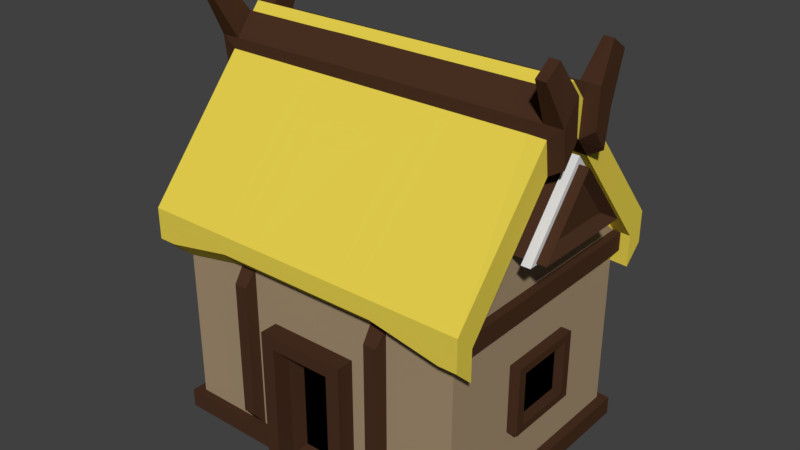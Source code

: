 # Source: House4.blend  (saved by Blender 2.79.0; exported with 4.5.12 LTS)
import bpy
from mathutils import Matrix  # noqa: F401  (used for matrix-valued properties, if any)

bpy.ops.wm.read_factory_settings(use_empty=True)
scene = bpy.context.scene
scene.name = 'Scene'

# ---- collections
col_collection_1 = bpy.data.collections.new('Collection 1'); scene.collection.children.link(col_collection_1)

# ---- materials (node trees are filled in below, after node groups)
mat_material_008 = bpy.data.materials.new('Material.008')
mat_material_008.alpha_threshold = 0.0
mat_material_008.use_transparent_shadow = False
mat_material_008.diffuse_color = (0.3757, 0.2759, 0.1692, 1.0)
mat_material_008.roughness = 0.5
mat_material_009 = bpy.data.materials.new('Material.009')
mat_material_009.alpha_threshold = 0.0
mat_material_009.use_transparent_shadow = False
mat_material_009.diffuse_color = (0.8, 0.6405, 0.07538, 1.0)
mat_material_009.roughness = 0.5
mat_material_010 = bpy.data.materials.new('Material.010')
mat_material_010.alpha_threshold = 0.0
mat_material_010.use_transparent_shadow = False
mat_material_010.diffuse_color = (0.0, 0.0, 0.0, 1.0)
mat_material_010.roughness = 0.5
mat_material_011 = bpy.data.materials.new('Material.011')
mat_material_011.alpha_threshold = 0.0
mat_material_011.use_transparent_shadow = False
mat_material_011.diffuse_color = (0.06681, 0.03012, 0.01614, 1.0)
mat_material_011.roughness = 0.5
mat_material_012 = bpy.data.materials.new('Material.012')
mat_material_012.alpha_threshold = 0.0
mat_material_012.use_transparent_shadow = False
mat_material_012.diffuse_color = (0.723, 0.723, 0.723, 1.0)
mat_material_012.roughness = 0.5

# ---- material node trees

# ---- world
world_world = bpy.data.worlds.new('World'); scene.world = world_world
world_world.color = (0.05088, 0.05088, 0.05088)
world_world.use_sun_shadow = False
world_world.sun_shadow_jitter_overblur = 0.0
world_world.cycles.sampling_method = 'MANUAL'

# ---- meshes
me_cube_003 = bpy.data.meshes.new('Cube.003')
me_cube_003.from_pydata([(-1.0, -0.6404, 0.0), (-1.0, -0.6404, 2.0), (-1.0, 0.6404, 0.0), (-1.0, 0.6404, 2.0), (1.0, -0.6404, 0.0), (1.0, -0.6404, 2.0), (1.0, 0.6404, 0.0), (1.0, 0.6404, 2.0), (3.143e-08, -0.6404, 3.417), (-3.143e-08, 0.6404, 3.417), (-1.171, -0.6404, 2.178), (-1.171, 0.6404, 2.178), (1.158, 0.6404, 2.176), (1.158, -0.6404, 2.176), (3.143e-08, -0.6404, 3.768), (-0.013, 0.6404, 3.769), (-1.0, -0.6404, 1.692), (-1.013, 0.6404, 1.693), (1.0, 0.6404, 1.692), (1.0, -0.6404, 1.692), (-1.171, -0.6404, 1.869), (-1.171, 0.6404, 1.869), (1.158, 0.6404, 1.868), (1.158, -0.6404, 1.868), (-1.013, -0.7164, 2.001), (-1.171, -0.7164, 2.178), (-0.013, -0.7164, 3.418), (-0.013, 0.7164, 3.418), (-1.013, 0.7164, 2.001), (0.987, -0.7164, 2.001), (0.987, 0.7164, 2.001), (-0.013, -0.7164, 3.769), (-0.013, 0.7164, 3.769), (-1.171, 0.7164, 2.178), (1.145, -0.7164, 2.178), (1.145, 0.7164, 2.178), (-1.013, -0.7164, 1.693), (-1.171, -0.7164, 1.869), (-1.171, 0.7164, 1.869), (-1.013, 0.7164, 1.693), (1.145, 0.7164, 1.869), (0.987, 0.7164, 1.693), (1.145, -0.7164, 1.869), (0.987, -0.7164, 1.693), (-1.0, 0.192, 1.192e-07), (-1.0, -0.192, 1.192e-07), (-1.0, -0.192, 2.0), (-1.0, 0.192, 2.0), (1.0, -0.192, 1.192e-07), (1.0, 0.192, 1.192e-07), (1.0, 0.192, 2.0), (1.0, -0.192, 2.0), (-1.171, -0.192, 2.178), (-1.171, 0.192, 2.178), (1.158, 0.192, 2.176), (1.158, -0.192, 2.176), (-0.004334, -0.192, 3.769), (-0.008667, 0.192, 3.769), (-1.004, -0.192, 1.822), (1.0, 0.192, 1.821), (1.0, -0.192, 1.821), (-1.171, -0.192, 1.999), (-1.171, 0.192, 1.999), (1.158, 0.192, 1.998), (1.158, -0.192, 1.998), (-1.0, -0.6404, 1.359), (-1.0, 0.6404, 1.359), (1.0, 0.6404, 1.359), (1.0, -0.6404, 1.359), (1.0, 0.192, 1.359), (1.0, -0.192, 1.359), (-1.0, -0.192, 1.359), (-1.0, 0.192, 1.359), (-1.0, 0.1319, 1.788e-07), (-1.0, -0.1319, 1.788e-07), (-1.0, -0.1319, 1.228), (-1.0, 0.1319, 1.228), (-0.8651, 0.1213, 0.03964), (-0.8651, -0.1213, 0.03964), (-0.8651, -0.1213, 1.169), (-0.8651, 0.1213, 1.169), (-1.151, -0.192, 1.359), (-1.151, -0.192, 1.192e-07), (-1.151, 0.192, 1.359), (-1.151, 0.192, 1.192e-07), (-1.151, -0.1319, 1.228), (-1.151, -0.1319, 1.788e-07), (-1.151, 0.1319, 1.228), (-1.151, 0.1319, 1.788e-07), (0.3333, 0.6404, 0.0), (-0.3333, 0.6404, 0.0), (-0.3333, 0.6404, 2.0), (0.3333, 0.6404, 2.0), (-0.3333, -0.6404, 0.0), (0.3333, -0.6404, 0.0), (0.3333, -0.6404, 2.0), (-0.3333, -0.6404, 2.0), (0.3333, 0.192, 1.192e-07), (-0.3333, 0.192, 1.192e-07), (0.3333, -0.192, 1.192e-07), (-0.3333, -0.192, 1.192e-07), (0.3333, -0.6404, 1.359), (-0.3333, -0.6404, 1.359), (-0.3333, 0.6404, 1.359), (0.3333, 0.6404, 1.359), (-1.0, 0.6404, 0.6794), (1.0, 0.6404, 0.6794), (1.0, -0.6404, 0.6794), (1.0, 0.192, 0.6794), (1.0, -0.192, 0.6794), (-1.0, -0.192, 0.6794), (-1.0, 0.192, 0.6794), (-1.0, -0.6404, 0.6794), (-1.0, -0.1319, 0.6141), (-1.0, 0.1319, 0.6141), (-0.8651, -0.1213, 0.6043), (-0.8651, 0.1213, 0.6043), (-1.151, -0.192, 0.6794), (-1.151, 0.192, 0.6794), (-1.151, -0.1319, 0.6141), (-1.151, 0.1319, 0.6141), (-0.3333, 0.6404, 0.6794), (0.3333, 0.6404, 0.6794), (0.3333, -0.6404, 0.6794), (-0.3333, -0.6404, 0.6794), (0.3333, -0.6848, 1.359), (-0.3333, -0.6848, 1.359), (-0.3333, 0.6847, 1.359), (0.3333, 0.6847, 1.359), (-0.3333, 0.6847, 0.6794), (0.3333, 0.6847, 0.6794), (0.3333, -0.6848, 0.6794), (-0.3333, -0.6848, 0.6794), (0.2571, -0.6848, 1.281), (-0.2571, -0.6848, 1.281), (-0.2571, 0.6847, 1.281), (0.2571, 0.6847, 1.281), (-0.2571, 0.6847, 0.7571), (0.2571, 0.6847, 0.7571), (0.2571, -0.6848, 0.7571), (-0.2571, -0.6848, 0.7571), (0.2571, -0.6434, 1.281), (-0.2571, -0.6434, 1.281), (-0.2571, 0.6433, 1.281), (0.2571, 0.6433, 1.281), (-0.2571, 0.6433, 0.7571), (0.2571, 0.6433, 0.7571), (0.2571, -0.6434, 0.7571), (-0.2571, -0.6434, 0.7571), (-1.0, -0.6404, 1.822), (-1.0, 0.6404, 1.822), (1.0, 0.6404, 1.822), (1.0, -0.6404, 1.822), (1.0, 0.192, 1.822), (1.0, -0.192, 1.822), (-1.0, -0.192, 1.822), (-1.0, 0.192, 1.822), (0.3333, -0.6404, 1.822), (-0.3333, -0.6404, 1.822), (-0.3333, 0.6404, 1.822), (0.3333, 0.6404, 1.822), (-1.0, -0.675, 1.822), (-1.0, -0.675, 2.0), (0.3333, 0.6749, 2.0), (1.0, 0.6749, 2.0), (-0.3333, -0.675, 2.0), (-1.0, 0.6749, 2.0), (-0.3333, 0.6749, 2.0), (1.0, -0.675, 2.0), (0.3333, -0.675, 2.0), (-1.0, 0.6749, 1.822), (1.0, 0.6749, 1.822), (1.0, -0.675, 1.822), (0.3333, -0.675, 1.822), (-0.3333, -0.675, 1.822), (-0.3333, 0.6749, 1.822), (0.3333, 0.6749, 1.822), (0.15, 0.6404, 2.475), (0.4501, 0.6404, 2.475), (-0.15, -0.6404, 2.475), (-0.4501, -0.6404, 2.475), (3.621e-08, -0.6404, 3.113), (-3.621e-08, 0.6404, 3.113), (-0.4501, 0.6404, 2.475), (0.4501, -0.6404, 2.475), (-0.15, 0.6404, 2.475), (0.15, -0.6404, 2.475), (0.15, 0.7188, 2.475), (0.4501, 0.7188, 2.475), (-0.15, -0.7189, 2.475), (-0.4501, -0.7189, 2.475), (4.005e-08, -0.7189, 3.113), (-4.005e-08, 0.7188, 3.113), (-0.4501, 0.7188, 2.475), (0.4501, -0.7189, 2.475), (-0.15, 0.7188, 2.475), (0.15, -0.7189, 2.475), (0.15, 0.7567, 2.475), (0.4501, 0.7567, 2.475), (-0.15, -0.7568, 2.475), (-0.4501, -0.7568, 2.475), (4.191e-08, -0.7568, 3.113), (-4.191e-08, 0.7567, 3.113), (-0.4501, 0.7567, 2.475), (0.4501, -0.7568, 2.475), (-0.15, 0.7567, 2.475), (0.15, -0.7568, 2.475), (0.15, 0.797, 2.475), (0.4501, 0.797, 2.475), (-0.15, -0.7971, 2.475), (-0.4501, -0.7971, 2.475), (4.389e-08, -0.7971, 3.113), (-4.389e-08, 0.797, 3.113), (-0.4501, 0.797, 2.475), (0.4501, -0.7971, 2.475), (-0.15, 0.797, 2.475), (0.15, -0.7971, 2.475), (0.171, 0.7188, 2.457), (0.5131, 0.7188, 2.457), (-0.171, -0.7189, 2.457), (-0.5131, -0.7189, 2.457), (4.051e-08, -0.7189, 3.184), (-4.086e-08, 0.7188, 3.184), (-0.5131, 0.7188, 2.457), (0.5131, -0.7189, 2.457), (-0.171, 0.7188, 2.457), (0.171, -0.7189, 2.457), (0.171, 0.7567, 2.457), (0.5131, 0.7567, 2.457), (-0.171, -0.7568, 2.457), (-0.5131, -0.7568, 2.457), (4.238e-08, -0.7568, 3.184), (-4.272e-08, 0.7567, 3.184), (-0.5131, 0.7567, 2.457), (0.5131, -0.7568, 2.457), (-0.171, 0.7567, 2.457), (0.171, -0.7568, 2.457), (-0.2365, -0.6404, 3.082), (-0.1114, -0.6404, 3.259), (-0.1114, 0.6404, 3.259), (-0.2365, 0.6404, 3.082), (-0.2769, -0.6404, 3.392), (-0.1304, -0.6404, 3.591), (-0.1419, 0.6404, 3.592), (-0.2868, 0.6404, 3.393), (-0.2495, -0.7164, 3.083), (-0.1244, -0.7164, 3.261), (-0.1244, 0.7164, 3.261), (-0.2495, 0.7164, 3.083), (-0.2868, -0.7164, 3.393), (-0.1419, -0.7164, 3.592), (-0.1419, 0.7164, 3.592), (-0.2868, 0.7164, 3.393), (-0.2835, 0.192, 3.393), (-0.1381, 0.192, 3.592), (-0.2802, -0.192, 3.392), (-0.1342, -0.192, 3.591), (-0.1064, -0.6404, 2.962), (-0.05013, -0.6404, 3.042), (-0.05013, 0.6404, 3.042), (-0.1064, 0.6404, 2.962), (-0.1064, -0.7189, 2.962), (-0.05013, -0.7189, 3.042), (-0.05013, 0.7188, 3.042), (-0.1064, 0.7188, 2.962), (-0.1064, -0.7568, 2.962), (-0.05013, -0.7568, 3.042), (-0.05013, 0.7567, 3.042), (-0.1064, 0.7567, 2.962), (-0.1064, -0.7971, 2.962), (-0.05013, -0.7971, 3.042), (-0.05013, 0.797, 3.042), (-0.1064, 0.797, 2.962), (-0.1213, -0.7189, 3.012), (-0.05715, -0.7189, 3.103), (-0.05715, 0.7188, 3.103), (-0.1213, 0.7188, 3.012), (-0.1213, -0.7568, 3.012), (-0.05715, -0.7568, 3.103), (-0.05715, 0.7567, 3.103), (-0.1213, 0.7567, 3.012), (0.2493, -0.6404, 3.064), (0.1189, -0.6404, 3.249), (0.1189, 0.6404, 3.249), (0.2493, 0.6404, 3.064), (0.2886, -0.6404, 3.371), (0.1377, -0.6404, 3.579), (0.1262, 0.6404, 3.58), (0.2789, 0.6404, 3.372), (0.2363, -0.7164, 3.065), (0.1059, -0.7164, 3.25), (0.1059, 0.7164, 3.25), (0.2363, 0.7164, 3.065), (0.2756, -0.7164, 3.372), (0.1247, -0.7164, 3.58), (0.1247, 0.7164, 3.58), (0.2756, 0.7164, 3.372), (0.2854, -0.192, 3.372), (0.1338, -0.192, 3.579), (0.2821, 0.192, 3.372), (0.13, 0.192, 3.58), (0.1122, -0.6404, 2.954), (0.05352, -0.6404, 3.037), (0.05352, 0.6404, 3.037), (0.1122, 0.6404, 2.954), (0.1122, -0.7189, 2.954), (0.05352, -0.7189, 3.037), (0.05352, 0.7188, 3.037), (0.1122, 0.7188, 2.954), (0.1122, -0.7568, 2.954), (0.05352, -0.7568, 3.037), (0.05352, 0.7567, 3.037), (0.1122, 0.7567, 2.954), (0.1122, -0.7971, 2.954), (0.05352, -0.7971, 3.037), (0.05352, 0.797, 3.037), (0.1122, 0.797, 2.954), (0.1279, -0.7189, 3.003), (0.06101, -0.7189, 3.098), (0.06101, 0.7188, 3.098), (0.1279, 0.7188, 3.003), (0.1279, -0.7568, 3.003), (0.06101, -0.7568, 3.098), (0.06101, 0.7567, 3.098), (0.1279, 0.7567, 3.003), (-0.2769, -0.6958, 3.507), (-0.1304, -0.6958, 3.723), (-0.1419, 0.6923, 3.72), (-0.2868, 0.6923, 3.503), (-0.2495, -0.7784, 3.171), (-0.1244, -0.7784, 3.364), (-0.1244, 0.7783, 3.364), (-0.2495, 0.7783, 3.171), (-0.2868, -0.7784, 3.508), (-0.1419, -0.7784, 3.724), (-0.1419, 0.7749, 3.72), (-0.2868, 0.7749, 3.503), (-0.2835, 0.2086, 3.507), (-0.1381, 0.2086, 3.724), (-0.2802, -0.2086, 3.507), (-0.1342, -0.2086, 3.723), (0.2886, -0.6958, 3.484), (0.1377, -0.6958, 3.71), (0.1262, 0.6957, 3.711), (0.2789, 0.6957, 3.485), (0.2363, -0.7784, 3.151), (0.1059, -0.7784, 3.352), (0.1059, 0.7783, 3.352), (0.2363, 0.7783, 3.151), (0.2756, -0.7784, 3.485), (0.1247, -0.7784, 3.711), (0.1247, 0.7783, 3.711), (0.2756, 0.7783, 3.485), (0.2854, -0.2086, 3.485), (0.1338, -0.2086, 3.71), (0.2821, 0.2086, 3.485), (0.13, 0.2086, 3.71), (0.1125, 0.7561, 2.551), (0.337, 0.7561, 2.551), (-0.112, -0.7562, 2.551), (-0.3365, -0.7562, 2.551), (-0.03725, -0.7562, 2.976), (0.0002571, -0.7562, 3.029), (-0.07937, 0.7561, 2.916), (-0.3365, 0.7561, 2.551), (0.0403, -0.7562, 2.972), (0.08421, 0.7561, 2.91), (-0.112, 0.7561, 2.551), (0.337, -0.7562, 2.551), (0.1125, -0.7562, 2.551), (-0.07937, -0.7562, 2.916), (0.000257, 0.7561, 3.029), (-0.03725, 0.7561, 2.976), (0.08421, -0.7562, 2.91), (0.0403, 0.7561, 2.972), (-0.4609, -0.7148, 3.919), (-0.3129, -0.7148, 4.035), (-0.3294, 0.7119, 4.031), (-0.4757, 0.7119, 3.916), (-0.4709, -0.7588, 3.92), (-0.3246, -0.7588, 4.035), (-0.3294, 0.7559, 4.031), (-0.4757, 0.7559, 3.916), (0.4775, -0.7148, 3.899), (0.325, -0.7148, 4.019), (0.3087, 0.7153, 4.02), (0.4629, 0.7153, 3.9), (0.4644, -0.7588, 3.9), (0.3118, -0.7588, 4.02), (0.3072, 0.7593, 4.02), (0.4597, 0.7593, 3.9), (-1.0, 0.6404, 0.1823), (1.0, 0.6404, 0.1823), (1.0, -0.6404, 0.1823), (1.0, 0.192, 0.1823), (1.0, -0.192, 0.1823), (-1.0, -0.192, 0.1823), (-1.0, 0.192, 0.1823), (-1.0, -0.1319, 0.1648), (-1.0, 0.1319, 0.1648), (-0.8651, -0.1213, 0.1911), (-0.8651, 0.1213, 0.1911), (-1.151, -0.192, 0.1823), (-1.151, 0.192, 0.1823), (-1.151, -0.1319, 0.1648), (-1.151, 0.1319, 0.1648), (-0.3333, 0.6404, 0.1823), (0.3333, 0.6404, 0.1823), (0.3333, -0.6404, 0.1823), (-0.3333, -0.6404, 0.1823), (-1.0, -0.6404, 0.1823), (-1.068, -0.2039, 1.267e-07), (-1.068, -0.6801, 0.0), (-1.068, 0.68, 0.1823), (-1.068, 0.68, 0.0), (-0.3596, 0.68, 0.0), (1.056, 0.68, 0.1823), (1.056, 0.68, 0.0), (1.056, 0.2039, 1.267e-07), (1.056, -0.6801, 0.1823), (1.056, -0.6801, 0.0), (0.3483, -0.6801, 0.0), (-1.068, 0.2039, 1.267e-07), (1.056, -0.2039, 1.267e-07), (1.056, 0.2039, 0.1823), (1.056, -0.2039, 0.1823), (-1.068, -0.2039, 0.1823), (-1.068, 0.2039, 0.1823), (0.3483, 0.68, 0.0), (-0.3596, -0.6801, 0.0), (-0.3596, 0.68, 0.1823), (0.3483, 0.68, 0.1823), (0.3483, -0.6801, 0.1823), (-0.3596, -0.6801, 0.1823), (-1.068, -0.6801, 0.1823), (-1.0, 0.2845, 2.0), (-1.0, 0.3519, 2.0), (1.0, 0.2845, 2.384e-07), (1.0, 0.3519, 1.192e-07), (-1.171, 0.2845, 2.178), (-1.171, 0.3519, 2.178), (-0.01011, 0.2845, 3.769), (-0.01156, 0.3519, 3.769), (-1.01, 0.2845, 1.822), (-1.012, 0.3519, 1.822), (-1.171, 0.2845, 1.999), (-1.171, 0.3519, 1.999), (-1.0, 0.3519, 1.192e-07), (-1.0, 0.2845, 2.384e-07), (1.0, 0.3519, 2.0), (1.0, 0.2845, 2.0), (1.158, 0.3519, 2.176), (1.158, 0.2845, 2.176), (1.0, 0.3519, 1.821), (1.0, 0.2845, 1.821), (1.158, 0.3519, 1.998), (1.158, 0.2845, 1.998), (1.0, 0.3519, 1.359), (1.0, 0.2845, 1.359), (-1.0, 0.2845, 1.359), (-1.0, 0.3519, 1.359), (-0.3333, 0.3519, 1.192e-07), (-0.3333, 0.2845, 2.384e-07), (0.3333, 0.3519, 1.192e-07), (0.3333, 0.2845, 2.384e-07), (-1.0, 0.2845, 0.6794), (-1.0, 0.3519, 0.6794), (1.0, 0.3519, 0.6794), (1.0, 0.2845, 0.6794), (1.0, 0.3519, 1.822), (1.0, 0.2845, 1.822), (-1.0, 0.2845, 1.822), (-1.0, 0.3519, 1.822), (-0.2846, 0.2845, 3.393), (-0.2857, 0.3519, 3.393), (-0.1394, 0.2845, 3.592), (-0.1407, 0.3519, 3.592), (0.28, 0.3519, 3.372), (0.281, 0.2845, 3.372), (0.1275, 0.3519, 3.58), (0.1288, 0.2845, 3.58), (-0.2846, 0.294, 3.506), (-0.2857, 0.3668, 3.505), (-0.1394, 0.294, 3.722), (-0.1407, 0.3668, 3.721), (0.28, 0.3676, 3.485), (0.281, 0.2945, 3.485), (0.1275, 0.3676, 3.711), (0.1288, 0.2945, 3.711), (1.0, 0.3519, 0.1823), (1.0, 0.2845, 0.1823), (-1.0, 0.2845, 0.1823), (-1.0, 0.3519, 0.1823), (1.056, 0.2917, 2.384e-07), (1.056, 0.3632, 1.192e-07), (-1.068, 0.3632, 1.192e-07), (-1.068, 0.2917, 2.384e-07), (1.056, 0.3632, 0.1823), (1.056, 0.2917, 0.1823), (-1.068, 0.2917, 0.1823), (-1.068, 0.3632, 0.1823), (-1.0, -0.2846, 2.384e-07), (-1.0, -0.352, 1.192e-07), (1.0, -0.2846, 2.0), (1.0, -0.352, 2.0), (1.158, -0.2846, 2.176), (1.158, -0.352, 2.176), (1.0, -0.2846, 1.821), (1.0, -0.352, 1.821), (1.158, -0.2846, 1.998), (1.158, -0.352, 1.998), (-1.0, -0.352, 2.0), (-1.0, -0.2846, 2.0), (1.0, -0.352, 1.192e-07), (1.0, -0.2846, 2.384e-07), (-1.171, -0.352, 2.178), (-1.171, -0.2846, 2.178), (-0.001445, -0.352, 3.768), (-0.002889, -0.2846, 3.768), (-1.001, -0.352, 1.821), (-1.003, -0.2846, 1.822), (-1.171, -0.352, 1.999), (-1.171, -0.2846, 1.999), (-1.0, -0.352, 1.359), (-1.0, -0.2846, 1.359), (1.0, -0.2846, 1.359), (1.0, -0.352, 1.359), (-0.3333, -0.2846, 2.384e-07), (-0.3333, -0.352, 1.192e-07), (0.3333, -0.2846, 2.384e-07), (0.3333, -0.352, 1.192e-07), (1.0, -0.2846, 0.6794), (1.0, -0.352, 0.6794), (-1.0, -0.352, 0.6794), (-1.0, -0.2846, 0.6794), (-1.0, -0.352, 1.822), (-1.0, -0.2846, 1.822), (1.0, -0.2846, 1.822), (1.0, -0.352, 1.822), (-0.278, -0.352, 3.392), (-0.2791, -0.2846, 3.392), (-0.1317, -0.352, 3.591), (-0.133, -0.2846, 3.591), (0.2865, -0.2846, 3.372), (0.2876, -0.352, 3.371), (0.1351, -0.2846, 3.579), (0.1364, -0.352, 3.579), (-0.278, -0.3678, 3.507), (-0.2791, -0.2946, 3.507), (-0.1317, -0.3678, 3.723), (-0.133, -0.2946, 3.723), (0.2865, -0.2946, 3.484), (0.2876, -0.3678, 3.484), (0.1351, -0.2946, 3.71), (0.1364, -0.3678, 3.71), (-1.0, -0.352, 0.1823), (-1.0, -0.2846, 0.1823), (1.0, -0.2846, 0.1823), (1.0, -0.352, 0.1823), (-1.068, -0.2918, 2.384e-07), (-1.068, -0.3633, 1.192e-07), (1.056, -0.3633, 1.192e-07), (1.056, -0.2918, 2.384e-07), (-1.068, -0.3633, 0.1823), (-1.068, -0.2918, 0.1823), (1.056, -0.2918, 0.1823), (1.056, -0.3633, 0.1823), (-1.098, 0.2906, 1.296), (-1.098, 0.3458, 1.296), (-1.098, 0.2906, 0.7397), (-1.098, 0.3458, 0.7397), (-1.098, 0.3458, 1.676), (-1.098, 0.2906, 0.3325), (-1.098, 0.3458, 0.3325), (-1.098, -0.3459, 1.296), (-1.098, -0.2907, 1.296), (-1.098, -0.3459, 0.7397), (-1.098, -0.2907, 0.7397), (-1.098, -0.3459, 1.676), (-1.098, -0.2907, 1.676), (-1.098, -0.3459, 0.3325), (-1.098, -0.2907, 0.3325), (-1.098, 0.2906, 1.676), (-1.009, 0.192, 1.822)], [], [(472, 436, 3, 150), (91, 92, 163, 167), (538, 504, 5, 152), (152, 5, 168, 172), (530, 513, 4, 94), (23, 13, 34, 42), (7, 92, 177, 178), (282, 8, 181, 302), (511, 1, 16, 519), (541, 242, 14, 517), (479, 287, 15, 442), (16, 1, 24, 36), (20, 16, 36, 37), (283, 9, 27, 291), (21, 11, 33, 38), (519, 16, 20, 521), (453, 18, 22, 455), (506, 13, 23, 510), (288, 12, 35, 296), (281, 5, 29, 289), (449, 7, 18, 453), (3, 17, 39, 28), (440, 11, 21, 446), (246, 26, 31, 250), (291, 27, 32, 295), (248, 28, 33, 252), (33, 28, 39, 38), (289, 29, 34, 293), (30, 35, 40, 41), (24, 25, 37, 36), (34, 29, 43, 42), (12, 22, 40, 35), (17, 21, 38, 39), (18, 7, 30, 41), (241, 10, 25, 249), (22, 18, 41, 40), (238, 8, 26, 246), (10, 20, 37, 25), (243, 15, 32, 251), (19, 23, 42, 43), (240, 3, 28, 248), (5, 19, 43, 29), (286, 14, 31, 294), (516, 52, 61, 522), (52, 53, 62, 61), (503, 51, 60, 507), (51, 50, 59, 60), (452, 54, 63, 456), (54, 55, 64, 63), (507, 60, 64, 509), (60, 59, 63, 64), (443, 583, 62, 445), (583, 58, 61, 62), (545, 298, 56, 518), (298, 300, 57, 56), (475, 254, 57, 441), (254, 256, 56, 57), (435, 47, 583, 443), (47, 46, 58, 583), (464, 437, 49, 97), (97, 49, 48, 99), (470, 450, 50, 153), (153, 50, 51, 154), (536, 512, 46, 155), (155, 46, 47, 156), (44, 45, 74, 73), (534, 524, 71, 110), (108, 69, 70, 109), (468, 458, 69, 108), (124, 102, 65, 112), (532, 526, 68, 107), (122, 104, 67, 106), (466, 460, 66, 105), (75, 76, 80, 79), (76, 75, 85, 87), (397, 44, 84, 403), (44, 73, 88, 84), (115, 79, 80, 116), (113, 75, 79, 115), (399, 73, 77, 401), (73, 74, 78, 77), (403, 84, 88, 405), (81, 83, 87, 85), (117, 81, 85, 119), (71, 72, 83, 81), (398, 74, 86, 404), (74, 45, 82, 86), (110, 71, 81, 117), (114, 76, 87, 120), (105, 66, 103, 121), (124, 123, 131, 132), (107, 68, 101, 123), (122, 121, 129, 130), (44, 98, 100, 45), (98, 97, 99, 100), (448, 462, 98, 44), (462, 464, 97, 98), (502, 528, 93, 0), (528, 530, 94, 93), (3, 91, 167, 166), (1, 149, 161, 162), (7, 151, 171, 164), (150, 3, 166, 170), (408, 123, 124, 409), (393, 107, 123, 408), (406, 121, 122, 407), (391, 105, 121, 406), (399, 114, 120, 405), (396, 110, 117, 402), (75, 113, 119, 85), (402, 117, 119, 404), (83, 118, 120, 87), (76, 114, 116, 80), (398, 113, 115, 400), (400, 115, 116, 401), (72, 111, 118, 83), (492, 466, 105, 391), (407, 122, 106, 392), (558, 532, 107, 393), (409, 124, 112, 410), (490, 468, 108, 394), (394, 108, 109, 395), (556, 534, 110, 396), (129, 127, 135, 137), (131, 125, 133, 139), (123, 101, 125, 131), (103, 104, 128, 127), (101, 102, 126, 125), (121, 103, 127, 129), (102, 124, 132, 126), (104, 122, 130, 128), (139, 133, 141, 147), (140, 139, 147, 148), (125, 126, 134, 133), (130, 129, 137, 138), (126, 132, 140, 134), (128, 130, 138, 136), (127, 128, 136, 135), (132, 131, 139, 140), (145, 143, 144, 146), (147, 141, 142, 148), (137, 135, 143, 145), (133, 134, 142, 141), (138, 137, 145, 146), (134, 140, 148, 142), (136, 138, 146, 144), (135, 136, 144, 143), (103, 159, 160, 104), (66, 150, 159, 103), (101, 157, 158, 102), (68, 152, 157, 101), (71, 155, 156, 72), (524, 536, 155, 71), (69, 153, 154, 70), (458, 470, 153, 69), (102, 158, 149, 65), (526, 538, 152, 68), (104, 160, 151, 67), (460, 472, 150, 66), (176, 163, 164, 171), (174, 165, 162, 161), (172, 168, 169, 173), (173, 169, 165, 174), (170, 166, 167, 175), (175, 167, 163, 176), (160, 159, 175, 176), (96, 1, 162, 165), (149, 158, 174, 161), (159, 150, 170, 175), (92, 7, 164, 163), (5, 95, 169, 168), (158, 157, 173, 174), (151, 160, 176, 171), (95, 96, 165, 169), (157, 152, 172, 173), (180, 179, 189, 190), (302, 181, 191, 306), (91, 3, 183, 185), (284, 7, 178, 304), (237, 1, 180, 257), (95, 5, 184, 186), (92, 91, 185, 177), (96, 95, 186, 179), (239, 9, 182, 259), (1, 96, 179, 180), (187, 195, 225, 217), (206, 199, 229, 236), (186, 184, 194, 196), (304, 178, 188, 308), (257, 180, 190, 261), (179, 186, 196, 189), (185, 183, 193, 195), (259, 182, 192, 263), (178, 177, 187, 188), (177, 185, 195, 187), (265, 200, 210, 269), (312, 198, 208, 316), (199, 200, 230, 229), (195, 193, 223, 225), (204, 206, 236, 234), (197, 198, 228, 227), (308, 188, 218, 320), (205, 197, 227, 235), (306, 191, 221, 318), (203, 205, 235, 233), (272, 271, 372, 363), (215, 213, 364, 367), (199, 206, 216, 209), (205, 203, 213, 215), (267, 202, 212, 271), (198, 197, 207, 208), (197, 205, 215, 207), (310, 201, 211, 314), (200, 199, 209, 210), (206, 204, 214, 216), (320, 218, 228, 324), (226, 224, 234, 236), (273, 220, 230, 277), (219, 226, 236, 229), (225, 223, 233, 235), (275, 222, 232, 279), (218, 217, 227, 228), (217, 225, 235, 227), (318, 221, 231, 322), (220, 219, 229, 230), (266, 201, 231, 278), (188, 187, 217, 218), (196, 194, 224, 226), (268, 203, 233, 280), (190, 189, 219, 220), (189, 196, 226, 219), (309, 204, 234, 321), (261, 190, 220, 273), (311, 202, 232, 323), (263, 192, 222, 275), (193, 264, 276, 223), (264, 263, 275, 276), (191, 262, 274, 221), (262, 261, 273, 274), (202, 267, 279, 232), (267, 268, 280, 279), (200, 265, 277, 230), (265, 266, 278, 277), (223, 276, 280, 233), (276, 275, 279, 280), (221, 274, 278, 231), (274, 273, 277, 278), (203, 268, 272, 213), (268, 267, 271, 272), (201, 266, 270, 211), (266, 265, 269, 270), (183, 260, 264, 193), (260, 259, 263, 264), (181, 258, 262, 191), (258, 257, 261, 262), (3, 240, 260, 183), (240, 239, 259, 260), (8, 238, 258, 181), (238, 237, 257, 258), (53, 52, 255, 253), (473, 253, 337, 481), (439, 53, 253, 473), (246, 250, 334, 330), (9, 239, 247, 27), (239, 240, 248, 247), (11, 244, 252, 33), (256, 254, 338, 340), (1, 237, 245, 24), (237, 238, 246, 245), (14, 242, 250, 31), (249, 245, 329, 333), (27, 247, 251, 32), (290, 289, 345, 346), (24, 245, 249, 25), (253, 255, 339, 337), (515, 10, 241, 539), (248, 252, 336, 332), (198, 312, 324, 228), (312, 311, 323, 324), (201, 310, 322, 231), (310, 309, 321, 322), (224, 317, 321, 234), (317, 318, 322, 321), (222, 319, 323, 232), (319, 320, 324, 323), (204, 309, 313, 214), (309, 310, 314, 313), (194, 305, 317, 224), (305, 306, 318, 317), (192, 307, 319, 222), (307, 308, 320, 319), (202, 311, 315, 212), (311, 312, 316, 315), (182, 303, 307, 192), (303, 304, 308, 307), (9, 283, 303, 182), (283, 284, 304, 303), (184, 301, 305, 194), (301, 302, 306, 305), (55, 54, 299, 297), (291, 295, 351, 347), (505, 55, 297, 543), (251, 247, 331, 335), (13, 285, 293, 34), (296, 292, 348, 352), (26, 290, 294, 31), (241, 249, 333, 325), (30, 292, 296, 35), (289, 293, 349, 345), (8, 282, 290, 26), (282, 281, 289, 290), (15, 287, 295, 32), (247, 248, 332, 331), (7, 284, 292, 30), (284, 283, 291, 292), (451, 12, 288, 477), (250, 242, 326, 334), (5, 281, 301, 184), (281, 282, 302, 301), (337, 339, 340, 338), (481, 337, 338, 483), (349, 341, 383, 387), (333, 334, 380, 379), (331, 332, 336, 335), (329, 330, 334, 333), (547, 325, 326, 549), (353, 355, 356, 354), (551, 353, 354, 553), (344, 352, 390, 386), (346, 345, 349, 350), (348, 347, 351, 352), (350, 349, 387, 388), (485, 344, 343, 487), (295, 287, 343, 351), (292, 291, 347, 348), (539, 241, 325, 547), (476, 243, 327, 484), (288, 296, 352, 344), (297, 299, 355, 353), (542, 256, 340, 550), (300, 298, 354, 356), (543, 297, 353, 551), (252, 244, 328, 336), (477, 288, 344, 485), (546, 286, 342, 554), (243, 251, 335, 327), (480, 300, 356, 488), (293, 285, 341, 349), (245, 246, 330, 329), (286, 294, 350, 342), (294, 290, 346, 350), (360, 359, 369, 368, 373, 365, 362, 361, 370), (358, 357, 367, 364, 363, 372, 371, 374, 366), (207, 215, 367, 357), (208, 207, 357, 358), (214, 313, 373, 368), (216, 214, 368, 369), (210, 209, 359, 360), (313, 314, 365, 373), (209, 216, 369, 359), (211, 270, 361, 362), (212, 315, 374, 371), (213, 272, 363, 364), (269, 210, 360, 370), (315, 316, 366, 374), (314, 211, 362, 365), (270, 269, 370, 361), (316, 208, 358, 366), (271, 212, 371, 372), (378, 377, 381, 382), (376, 375, 379, 380), (383, 384, 388, 387), (385, 386, 390, 389), (336, 328, 378, 382), (352, 351, 389, 390), (335, 336, 382, 381), (342, 350, 388, 384), (327, 335, 381, 377), (334, 326, 376, 380), (341, 342, 384, 383), (326, 325, 375, 376), (325, 333, 379, 375), (343, 344, 386, 385), (328, 327, 377, 378), (351, 343, 385, 389), (409, 410, 434, 433), (490, 394, 424, 498), (93, 94, 421, 429), (394, 395, 425, 424), (90, 2, 414, 415), (448, 44, 422, 496), (0, 93, 429, 412), (78, 400, 401, 77), (74, 398, 400, 78), (82, 402, 404, 86), (45, 396, 402, 82), (73, 399, 405, 88), (408, 409, 433, 432), (556, 396, 426, 564), (94, 4, 420, 421), (393, 408, 432, 419), (113, 398, 404, 119), (118, 403, 405, 120), (114, 399, 401, 116), (111, 397, 403, 118), (559, 564, 426, 411), (418, 424, 425, 423), (493, 498, 424, 418), (429, 433, 434, 412), (561, 566, 419, 420), (428, 431, 416, 417), (495, 500, 413, 414), (414, 413, 430, 415), (415, 430, 431, 428), (420, 419, 432, 421), (421, 432, 433, 429), (6, 89, 428, 417), (438, 6, 417, 494), (558, 393, 419, 566), (502, 0, 412, 560), (514, 48, 423, 562), (391, 406, 430, 413), (89, 90, 415, 428), (407, 392, 416, 431), (48, 49, 418, 423), (396, 45, 411, 426), (406, 407, 431, 430), (492, 391, 413, 500), (44, 397, 427, 422), (397, 491, 499, 427), (491, 492, 500, 499), (49, 437, 493, 418), (437, 438, 494, 493), (422, 427, 499, 496), (496, 499, 500, 495), (417, 416, 497, 494), (494, 497, 498, 493), (2, 447, 495, 414), (447, 448, 496, 495), (392, 489, 497, 416), (489, 490, 498, 497), (287, 479, 487, 343), (479, 480, 488, 487), (299, 478, 486, 355), (478, 477, 485, 486), (254, 475, 483, 338), (475, 476, 484, 483), (355, 486, 488, 356), (486, 485, 487, 488), (328, 482, 484, 327), (482, 481, 483, 484), (54, 452, 478, 299), (452, 451, 477, 478), (11, 440, 474, 244), (440, 439, 473, 474), (244, 474, 482, 328), (474, 473, 481, 482), (72, 156, 471, 459), (523, 535, 578, 574), (67, 151, 469, 457), (457, 469, 470, 458), (392, 106, 467, 489), (489, 467, 468, 490), (397, 111, 465, 491), (459, 471, 582, 567), (90, 89, 463, 461), (461, 463, 464, 462), (2, 90, 461, 447), (447, 461, 462, 448), (111, 72, 459, 465), (492, 491, 572, 573), (106, 67, 457, 467), (467, 457, 458, 468), (151, 7, 449, 469), (469, 449, 450, 470), (89, 6, 438, 463), (463, 438, 437, 464), (3, 436, 444, 17), (436, 435, 443, 444), (243, 476, 442, 15), (476, 475, 441, 442), (17, 444, 446, 21), (444, 443, 445, 446), (12, 451, 455, 22), (451, 452, 456, 455), (53, 439, 445, 62), (439, 440, 446, 445), (50, 450, 454, 59), (450, 449, 453, 454), (59, 454, 456, 63), (454, 453, 455, 456), (300, 480, 441, 57), (480, 479, 442, 441), (156, 47, 435, 471), (471, 435, 436, 472), (4, 513, 561, 420), (513, 514, 562, 561), (45, 501, 559, 411), (501, 502, 560, 559), (395, 557, 565, 425), (557, 558, 566, 565), (423, 425, 565, 562), (562, 565, 566, 561), (412, 434, 563, 560), (560, 563, 564, 559), (410, 555, 563, 434), (555, 556, 564, 563), (298, 545, 553, 354), (545, 546, 554, 553), (285, 544, 552, 341), (544, 543, 551, 552), (242, 541, 549, 326), (541, 542, 550, 549), (255, 540, 548, 339), (540, 539, 547, 548), (341, 552, 554, 342), (552, 551, 553, 554), (339, 548, 550, 340), (548, 547, 549, 550), (13, 506, 544, 285), (506, 505, 543, 544), (52, 516, 540, 255), (516, 515, 539, 540), (70, 154, 537, 525), (525, 537, 538, 526), (65, 149, 535, 523), (466, 492, 573, 570), (410, 112, 533, 555), (535, 536, 579, 578), (395, 109, 531, 557), (557, 531, 532, 558), (100, 99, 529, 527), (527, 529, 530, 528), (45, 100, 527, 501), (501, 527, 528, 502), (109, 70, 525, 531), (531, 525, 526, 532), (112, 65, 523, 533), (524, 534, 577, 575), (149, 1, 511, 535), (535, 511, 512, 536), (286, 546, 517, 14), (546, 545, 518, 517), (19, 508, 510, 23), (508, 507, 509, 510), (5, 504, 508, 19), (504, 503, 507, 508), (10, 515, 521, 20), (515, 516, 522, 521), (55, 505, 509, 64), (505, 506, 510, 509), (58, 520, 522, 61), (520, 519, 521, 522), (256, 542, 518, 56), (542, 541, 517, 518), (46, 512, 520, 58), (512, 511, 519, 520), (99, 48, 514, 529), (529, 514, 513, 530), (154, 51, 503, 537), (537, 503, 504, 538), (567, 582, 571, 568), (572, 569, 570, 573), (569, 567, 568, 570), (574, 578, 579, 575), (580, 576, 577, 581), (576, 574, 575, 577), (472, 460, 568, 571), (536, 524, 575, 579), (471, 472, 571, 582), (555, 533, 576, 580), (534, 556, 581, 577), (556, 555, 580, 581), (465, 459, 567, 569), (533, 523, 574, 576), (460, 466, 570, 568), (491, 465, 569, 572)])
me_cube_003.polygons.foreach_set('material_index', [0, 3, 0, 3, 0, 1, 0, 1, 0, 1, 1, 1, 1, 1, 1, 1, 1, 1, 1, 1, 0, 1, 1, 1, 1, 1, 1, 1, 1, 1, 1, 1, 1, 1, 1, 1, 1, 1, 1, 1, 1, 1, 1, 1, 1, 0, 0, 1, 1, 1, 1, 1, 1, 1, 1, 1, 1, 0, 0, 0, 0, 0, 0, 0, 0, 0, 0, 0, 0, 0, 0, 0, 0, 3, 3, 3, 3, 2, 3, 3, 3, 3, 3, 3, 3, 3, 3, 3, 3, 0, 3, 0, 3, 0, 0, 0, 0, 0, 0, 3, 3, 3, 3, 0, 0, 0, 0, 3, 3, 3, 3, 3, 3, 3, 2, 3, 0, 0, 0, 0, 0, 0, 0, 3, 3, 3, 3, 3, 3, 3, 3, 3, 3, 3, 3, 3, 3, 3, 3, 2, 2, 3, 3, 3, 3, 3, 3, 0, 0, 0, 0, 0, 0, 0, 0, 0, 0, 0, 0, 3, 3, 3, 3, 3, 3, 3, 3, 3, 3, 3, 3, 3, 3, 3, 3, 3, 3, 0, 1, 1, 0, 0, 0, 1, 0, 4, 4, 3, 3, 3, 3, 3, 3, 3, 3, 3, 3, 4, 4, 4, 4, 4, 4, 4, 4, 3, 3, 3, 3, 3, 3, 3, 3, 3, 3, 4, 4, 4, 4, 4, 4, 4, 4, 4, 4, 4, 4, 4, 4, 4, 4, 4, 4, 4, 4, 4, 4, 4, 4, 4, 4, 4, 4, 4, 4, 4, 4, 3, 3, 3, 3, 3, 3, 3, 3, 1, 1, 1, 1, 1, 3, 1, 3, 1, 3, 1, 3, 1, 3, 1, 3, 1, 3, 1, 3, 1, 3, 4, 4, 4, 4, 4, 4, 4, 4, 3, 3, 4, 4, 4, 4, 3, 3, 3, 3, 1, 1, 3, 3, 1, 3, 1, 3, 1, 3, 1, 3, 1, 3, 1, 3, 1, 3, 1, 3, 1, 3, 1, 1, 3, 3, 3, 3, 3, 3, 3, 3, 3, 3, 3, 3, 3, 3, 3, 3, 3, 3, 3, 3, 3, 3, 3, 3, 3, 3, 3, 3, 3, 3, 3, 3, 3, 3, 3, 3, 3, 3, 3, 3, 3, 3, 3, 3, 3, 3, 3, 3, 3, 3, 3, 3, 3, 3, 3, 3, 3, 3, 3, 3, 3, 3, 3, 3, 3, 3, 3, 3, 3, 3, 3, 3, 3, 2, 3, 3, 3, 3, 3, 3, 3, 3, 3, 3, 3, 3, 3, 3, 3, 3, 3, 3, 3, 3, 3, 3, 3, 3, 3, 3, 3, 3, 3, 3, 3, 3, 3, 3, 3, 3, 3, 3, 3, 3, 3, 3, 3, 3, 3, 3, 3, 3, 3, 3, 3, 3, 3, 3, 3, 3, 3, 3, 1, 1, 1, 1, 3, 3, 0, 3, 0, 0, 0, 0, 0, 3, 0, 0, 0, 0, 0, 3, 0, 0, 0, 0, 0, 0, 0, 0, 1, 1, 1, 1, 1, 1, 1, 1, 0, 0, 1, 1, 1, 1, 0, 0, 3, 3, 3, 3, 3, 3, 3, 3, 3, 3, 3, 3, 3, 3, 3, 3, 3, 3, 3, 3, 3, 3, 3, 3, 1, 1, 1, 1, 0, 0, 0, 3, 0, 3, 0, 0, 0, 0, 0, 0, 0, 0, 0, 3, 0, 0, 1, 1, 1, 1, 0, 0, 1, 1, 1, 1, 1, 1, 1, 1, 0, 0, 0, 0, 0, 0, 3, 3, 3, 3, 3, 3, 3, 3, 3, 3, 3, 3, 3, 3, 3, 3])
_uv = me_cube_003.uv_layers.new(name='UVMap')
_uv.uv.foreach_set('vector', [0.0, 0.0, 1.0, 0.0, 1.0, 1.0, 0.0, 1.0, 0.0, 0.0, 1.0, 0.0, 1.0, 1.0, 0.0, 1.0, 0.0, 0.0, 1.0, 0.0, 1.0, 1.0, 0.0, 1.0, 0.0, 0.0, 1.0, 0.0, 1.0, 1.0, 0.0, 1.0, 0.0, 0.0, 1.0, 0.0, 1.0, 1.0, 0.0, 1.0, 0.0, 0.0, 1.0, 0.0, 1.0, 1.0, 0.0, 1.0, 0.0, 0.0, 1.0, 0.0, 1.0, 1.0, 0.0, 1.0, 0.0, 0.0, 1.0, 0.0, 1.0, 1.0, 0.0, 1.0, 0.0, 0.0, 1.0, 0.0, 1.0, 1.0, 0.0, 1.0, 0.0, 0.0, 1.0, 0.0, 1.0, 1.0, 0.0, 1.0, 0.0, 0.0, 1.0, 0.0, 1.0, 1.0, 0.0, 1.0, 0.0, 0.0, 1.0, 0.0, 1.0, 1.0, 0.0, 1.0, 0.0, 0.0, 1.0, 0.0, 1.0, 1.0, 0.0, 1.0, 0.0, 0.0, 1.0, 0.0, 1.0, 1.0, 0.0, 1.0, 0.0, 0.0, 1.0, 0.0, 1.0, 1.0, 0.0, 1.0, 0.0, 0.0, 1.0, 0.0, 1.0, 1.0, 0.0, 1.0, 0.0, 0.0, 1.0, 0.0, 1.0, 1.0, 0.0, 1.0, 0.0, 0.0, 1.0, 0.0, 1.0, 1.0, 0.0, 1.0, 0.0, 0.0, 1.0, 0.0, 1.0, 1.0, 0.0, 1.0, 0.0, 0.0, 1.0, 0.0, 1.0, 1.0, 0.0, 1.0, 0.0, 0.0, 1.0, 0.0, 1.0, 1.0, 0.0, 1.0, 0.0, 0.0, 1.0, 0.0, 1.0, 1.0, 0.0, 1.0, 0.0, 0.0, 1.0, 0.0, 1.0, 1.0, 0.0, 1.0, 0.0, 0.0, 1.0, 0.0, 1.0, 1.0, 0.0, 1.0, 0.0, 0.0, 1.0, 0.0, 1.0, 1.0, 0.0, 1.0, 0.0, 0.0, 1.0, 0.0, 1.0, 1.0, 0.0, 1.0, 0.0, 0.0, 1.0, 0.0, 1.0, 1.0, 0.0, 1.0, 0.0, 0.0, 1.0, 0.0, 1.0, 1.0, 0.0, 1.0, 0.0, 0.0, 1.0, 0.0, 1.0, 1.0, 0.0, 1.0, 0.0, 0.0, 1.0, 0.0, 1.0, 1.0, 0.0, 1.0, 0.0, 0.0, 1.0, 0.0, 1.0, 1.0, 0.0, 1.0, 0.0, 0.0, 1.0, 0.0, 1.0, 1.0, 0.0, 1.0, 0.0, 0.0, 1.0, 0.0, 1.0, 1.0, 0.0, 1.0, 0.0, 0.0, 1.0, 0.0, 1.0, 1.0, 0.0, 1.0, 0.0, 0.0, 1.0, 0.0, 1.0, 1.0, 0.0, 1.0, 0.0, 0.0, 1.0, 0.0, 1.0, 1.0, 0.0, 1.0, 0.0, 0.0, 1.0, 0.0, 1.0, 1.0, 0.0, 1.0, 0.0, 0.0, 1.0, 0.0, 1.0, 1.0, 0.0, 1.0, 0.0, 0.0, 1.0, 0.0, 1.0, 1.0, 0.0, 1.0, 0.0, 0.0, 1.0, 0.0, 1.0, 1.0, 0.0, 1.0, 0.0, 0.0, 1.0, 0.0, 1.0, 1.0, 0.0, 1.0, 0.0, 0.0, 1.0, 0.0, 1.0, 1.0, 0.0, 1.0, 0.0, 0.0, 1.0, 0.0, 1.0, 1.0, 0.0, 1.0, 0.0, 0.0, 1.0, 0.0, 1.0, 1.0, 0.0, 1.0, 0.0, 0.0, 1.0, 0.0, 1.0, 1.0, 0.0, 1.0, 0.0, 0.0, 1.0, 0.0, 1.0, 1.0, 0.0, 1.0, 0.0, 0.0, 1.0, 0.0, 1.0, 1.0, 0.0, 1.0, 0.0, 0.0, 1.0, 0.0, 1.0, 1.0, 0.0, 1.0, 0.0, 0.0, 1.0, 0.0, 1.0, 1.0, 0.0, 1.0, 0.0, 0.0, 1.0, 0.0, 1.0, 1.0, 0.0, 1.0, 0.0, 0.0, 1.0, 0.0, 1.0, 1.0, 0.0, 1.0, 0.0, 0.0, 1.0, 0.0, 1.0, 1.0, 0.0, 1.0, 0.0, 0.0, 1.0, 0.0, 1.0, 1.0, 0.0, 1.0, 0.0, 0.0, 1.0, 0.0, 1.0, 1.0, 0.0, 1.0, 0.0, 0.0, 1.0, 0.0, 1.0, 1.0, 0.0, 1.0, 0.0, 0.0, 1.0, 0.0, 1.0, 1.0, 0.0, 1.0, 0.0, 0.0, 1.0, 0.0, 1.0, 1.0, 0.0, 1.0, 0.0, 0.0, 1.0, 0.0, 1.0, 1.0, 0.0, 1.0, 0.0, 0.0, 1.0, 0.0, 1.0, 1.0, 0.0, 1.0, 0.0, 0.0, 1.0, 0.0, 1.0, 1.0, 0.0, 1.0, 0.0, 0.0, 1.0, 0.0, 1.0, 1.0, 0.0, 1.0, 0.0, 0.0, 1.0, 0.0, 1.0, 1.0, 0.0, 1.0, 0.0, 0.0, 1.0, 0.0, 1.0, 1.0, 0.0, 1.0, 0.0, 0.0, 1.0, 0.0, 1.0, 1.0, 0.0, 1.0, 0.0, 0.0, 1.0, 0.0, 1.0, 1.0, 0.0, 1.0, 0.0, 0.0, 1.0, 0.0, 1.0, 1.0, 0.0, 1.0, 0.0, 0.0, 1.0, 0.0, 1.0, 1.0, 0.0, 1.0, 0.0, 0.0, 1.0, 0.0, 1.0, 1.0, 0.0, 1.0, 0.0, 0.0, 1.0, 0.0, 1.0, 1.0, 0.0, 1.0, 0.0, 0.0, 1.0, 0.0, 1.0, 1.0, 0.0, 1.0, 0.0, 0.0, 1.0, 0.0, 1.0, 1.0, 0.0, 1.0, 0.0, 0.0, 1.0, 0.0, 1.0, 1.0, 0.0, 1.0, 0.0, 0.0, 1.0, 0.0, 1.0, 1.0, 0.0, 1.0, 0.0, 0.0, 1.0, 0.0, 1.0, 1.0, 0.0, 1.0, 0.0, 0.0, 1.0, 0.0, 1.0, 1.0, 0.0, 1.0, 0.0, 0.0, 1.0, 0.0, 1.0, 1.0, 0.0, 1.0, 0.0, 0.0, 1.0, 0.0, 1.0, 1.0, 0.0, 1.0, 0.0, 0.0, 1.0, 0.0, 1.0, 1.0, 0.0, 1.0, 0.0, 0.0, 1.0, 0.0, 1.0, 1.0, 0.0, 1.0, 0.0, 0.0, 1.0, 0.0, 1.0, 1.0, 0.0, 1.0, 0.0, 0.0, 1.0, 0.0, 1.0, 1.0, 0.0, 1.0, 0.0, 0.0, 1.0, 0.0, 1.0, 1.0, 0.0, 1.0, 0.0, 0.0, 1.0, 0.0, 1.0, 1.0, 0.0, 1.0, 0.0, 0.0, 1.0, 0.0, 1.0, 1.0, 0.0, 1.0, 0.0, 0.0, 1.0, 0.0, 1.0, 1.0, 0.0, 1.0, 0.0, 0.0, 1.0, 0.0, 1.0, 1.0, 0.0, 1.0, 0.0, 0.0, 1.0, 0.0, 1.0, 1.0, 0.0, 1.0, 0.0, 0.0, 1.0, 0.0, 1.0, 1.0, 0.0, 1.0, 0.0, 0.0, 1.0, 0.0, 1.0, 1.0, 0.0, 1.0, 0.0, 0.0, 1.0, 0.0, 1.0, 1.0, 0.0, 1.0, 0.0, 0.0, 1.0, 0.0, 1.0, 1.0, 0.0, 1.0, 0.0, 0.0, 1.0, 0.0, 1.0, 1.0, 0.0, 1.0, 0.0, 0.0, 1.0, 0.0, 1.0, 1.0, 0.0, 1.0, 0.0, 0.0, 1.0, 0.0, 1.0, 1.0, 0.0, 1.0, 0.0, 0.0, 1.0, 0.0, 1.0, 1.0, 0.0, 1.0, 0.0, 0.0, 1.0, 0.0, 1.0, 1.0, 0.0, 1.0, 0.0, 0.0, 1.0, 0.0, 1.0, 1.0, 0.0, 1.0, 0.0, 0.0, 1.0, 0.0, 1.0, 1.0, 0.0, 1.0, 0.0, 0.0, 1.0, 0.0, 1.0, 1.0, 0.0, 1.0, 0.0, 0.0, 1.0, 0.0, 1.0, 1.0, 0.0, 1.0, 0.0, 0.0, 1.0, 0.0, 1.0, 1.0, 0.0, 1.0, 0.0, 0.0, 1.0, 0.0, 1.0, 1.0, 0.0, 1.0, 0.0, 0.0, 1.0, 0.0, 1.0, 1.0, 0.0, 1.0, 0.0, 0.0, 1.0, 0.0, 1.0, 1.0, 0.0, 1.0, 0.0, 0.0, 1.0, 0.0, 1.0, 1.0, 0.0, 1.0, 0.0, 0.0, 1.0, 0.0, 1.0, 1.0, 0.0, 1.0, 0.0, 0.0, 1.0, 0.0, 1.0, 1.0, 0.0, 1.0, 0.0, 0.0, 1.0, 0.0, 1.0, 1.0, 0.0, 1.0, 0.0, 0.0, 1.0, 0.0, 1.0, 1.0, 0.0, 1.0, 0.0, 0.0, 1.0, 0.0, 1.0, 1.0, 0.0, 1.0, 0.0, 0.0, 1.0, 0.0, 1.0, 1.0, 0.0, 1.0, 0.0, 0.0, 1.0, 0.0, 1.0, 1.0, 0.0, 1.0, 0.0, 0.0, 1.0, 0.0, 1.0, 1.0, 0.0, 1.0, 0.0, 0.0, 1.0, 0.0, 1.0, 1.0, 0.0, 1.0, 0.0, 0.0, 1.0, 0.0, 1.0, 1.0, 0.0, 1.0, 0.0, 0.0, 1.0, 0.0, 1.0, 1.0, 0.0, 1.0, 0.0, 0.0, 1.0, 0.0, 1.0, 1.0, 0.0, 1.0, 0.0, 0.0, 1.0, 0.0, 1.0, 1.0, 0.0, 1.0, 0.0, 0.0, 1.0, 0.0, 1.0, 1.0, 0.0, 1.0, 0.0, 0.0, 1.0, 0.0, 1.0, 1.0, 0.0, 1.0, 0.0, 0.0, 1.0, 0.0, 1.0, 1.0, 0.0, 1.0, 0.0, 0.0, 1.0, 0.0, 1.0, 1.0, 0.0, 1.0, 0.0, 0.0, 1.0, 0.0, 1.0, 1.0, 0.0, 1.0, 0.0, 0.0, 1.0, 0.0, 1.0, 1.0, 0.0, 1.0, 0.0, 0.0, 1.0, 0.0, 1.0, 1.0, 0.0, 1.0, 0.0, 0.0, 1.0, 0.0, 1.0, 1.0, 0.0, 1.0, 0.0, 0.0, 1.0, 0.0, 1.0, 1.0, 0.0, 1.0, 0.0, 0.0, 1.0, 0.0, 1.0, 1.0, 0.0, 1.0, 0.0, 0.0, 1.0, 0.0, 1.0, 1.0, 0.0, 1.0, 0.0, 0.0, 1.0, 0.0, 1.0, 1.0, 0.0, 1.0, 0.0, 0.0, 1.0, 0.0, 1.0, 1.0, 0.0, 1.0, 0.0, 0.0, 1.0, 0.0, 1.0, 1.0, 0.0, 1.0, 0.0, 0.0, 1.0, 0.0, 1.0, 1.0, 0.0, 1.0, 0.0, 0.0, 1.0, 0.0, 1.0, 1.0, 0.0, 1.0, 0.0, 0.0, 1.0, 0.0, 1.0, 1.0, 0.0, 1.0, 0.0, 0.0, 1.0, 0.0, 1.0, 1.0, 0.0, 1.0, 0.0, 0.0, 1.0, 0.0, 1.0, 1.0, 0.0, 1.0, 0.0, 0.0, 1.0, 0.0, 1.0, 1.0, 0.0, 1.0, 0.0, 0.0, 1.0, 0.0, 1.0, 1.0, 0.0, 1.0, 0.0, 0.0, 1.0, 0.0, 1.0, 1.0, 0.0, 1.0, 0.0, 0.0, 1.0, 0.0, 1.0, 1.0, 0.0, 1.0, 0.0, 0.0, 1.0, 0.0, 1.0, 1.0, 0.0, 1.0, 0.0, 0.0, 1.0, 0.0, 1.0, 1.0, 0.0, 1.0, 0.0, 0.0, 1.0, 0.0, 1.0, 1.0, 0.0, 1.0, 0.0, 0.0, 1.0, 0.0, 1.0, 1.0, 0.0, 1.0, 0.0, 0.0, 1.0, 0.0, 1.0, 1.0, 0.0, 1.0, 0.0, 0.0, 1.0, 0.0, 1.0, 1.0, 0.0, 1.0, 0.0, 0.0, 1.0, 0.0, 1.0, 1.0, 0.0, 1.0, 0.0, 0.0, 1.0, 0.0, 1.0, 1.0, 0.0, 1.0, 0.0, 0.0, 1.0, 0.0, 1.0, 1.0, 0.0, 1.0, 0.0, 0.0, 1.0, 0.0, 1.0, 1.0, 0.0, 1.0, 0.0, 0.0, 1.0, 0.0, 1.0, 1.0, 0.0, 1.0, 0.0, 0.0, 1.0, 0.0, 1.0, 1.0, 0.0, 1.0, 0.0, 0.0, 1.0, 0.0, 1.0, 1.0, 0.0, 1.0, 0.0, 0.0, 1.0, 0.0, 1.0, 1.0, 0.0, 1.0, 0.0, 0.0, 1.0, 0.0, 1.0, 1.0, 0.0, 1.0, 0.0, 0.0, 1.0, 0.0, 1.0, 1.0, 0.0, 1.0, 0.0, 0.0, 1.0, 0.0, 1.0, 1.0, 0.0, 1.0, 0.0, 0.0, 1.0, 0.0, 1.0, 1.0, 0.0, 1.0, 0.0, 0.0, 1.0, 0.0, 1.0, 1.0, 0.0, 1.0, 0.0, 0.0, 1.0, 0.0, 1.0, 1.0, 0.0, 1.0, 0.0, 0.0, 1.0, 0.0, 1.0, 1.0, 0.0, 1.0, 0.0, 0.0, 1.0, 0.0, 1.0, 1.0, 0.0, 1.0, 0.0, 0.0, 1.0, 0.0, 1.0, 1.0, 0.0, 1.0, 0.0, 0.0, 1.0, 0.0, 1.0, 1.0, 0.0, 1.0, 0.0, 0.0, 1.0, 0.0, 1.0, 1.0, 0.0, 1.0, 0.0, 0.0, 1.0, 0.0, 1.0, 1.0, 0.0, 1.0, 0.0, 0.0, 1.0, 0.0, 1.0, 1.0, 0.0, 1.0, 0.0, 0.0, 1.0, 0.0, 1.0, 1.0, 0.0, 1.0, 0.0, 0.0, 1.0, 0.0, 1.0, 1.0, 0.0, 1.0, 0.0, 0.0, 1.0, 0.0, 1.0, 1.0, 0.0, 1.0, 0.0, 0.0, 1.0, 0.0, 1.0, 1.0, 0.0, 1.0, 0.0, 0.0, 1.0, 0.0, 1.0, 1.0, 0.0, 1.0, 0.0, 0.0, 1.0, 0.0, 1.0, 1.0, 0.0, 1.0, 0.0, 0.0, 1.0, 0.0, 1.0, 1.0, 0.0, 1.0, 0.0, 0.0, 1.0, 0.0, 1.0, 1.0, 0.0, 1.0, 0.0, 0.0, 1.0, 0.0, 1.0, 1.0, 0.0, 1.0, 0.0, 0.0, 1.0, 0.0, 1.0, 1.0, 0.0, 1.0, 0.0, 0.0, 1.0, 0.0, 1.0, 1.0, 0.0, 1.0, 0.0, 0.0, 1.0, 0.0, 1.0, 1.0, 0.0, 1.0, 0.0, 0.0, 1.0, 0.0, 1.0, 1.0, 0.0, 1.0, 0.0, 0.0, 1.0, 0.0, 1.0, 1.0, 0.0, 1.0, 0.0, 0.0, 1.0, 0.0, 1.0, 1.0, 0.0, 1.0, 0.0, 0.0, 1.0, 0.0, 1.0, 1.0, 0.0, 1.0, 0.0, 0.0, 1.0, 0.0, 1.0, 1.0, 0.0, 1.0, 0.0, 0.0, 1.0, 0.0, 1.0, 1.0, 0.0, 1.0, 0.0, 0.0, 1.0, 0.0, 1.0, 1.0, 0.0, 1.0, 0.0, 0.0, 1.0, 0.0, 1.0, 1.0, 0.0, 1.0, 0.0, 0.0, 1.0, 0.0, 1.0, 1.0, 0.0, 1.0, 0.0, 0.0, 1.0, 0.0, 1.0, 1.0, 0.0, 1.0, 0.0, 0.0, 1.0, 0.0, 1.0, 1.0, 0.0, 1.0, 0.0, 0.0, 1.0, 0.0, 1.0, 1.0, 0.0, 1.0, 0.0, 0.0, 1.0, 0.0, 1.0, 1.0, 0.0, 1.0, 0.0, 0.0, 1.0, 0.0, 1.0, 1.0, 0.0, 1.0, 0.0, 0.0, 1.0, 0.0, 1.0, 1.0, 0.0, 1.0, 0.0, 0.0, 1.0, 0.0, 1.0, 1.0, 0.0, 1.0, 0.0, 0.0, 1.0, 0.0, 1.0, 1.0, 0.0, 1.0, 0.0, 0.0, 1.0, 0.0, 1.0, 1.0, 0.0, 1.0, 0.0, 0.0, 1.0, 0.0, 1.0, 1.0, 0.0, 1.0, 0.0, 0.0, 1.0, 0.0, 1.0, 1.0, 0.0, 1.0, 0.0, 0.0, 1.0, 0.0, 1.0, 1.0, 0.0, 1.0, 0.0, 0.0, 1.0, 0.0, 1.0, 1.0, 0.0, 1.0, 0.0, 0.0, 1.0, 0.0, 1.0, 1.0, 0.0, 1.0, 0.0, 0.0, 1.0, 0.0, 1.0, 1.0, 0.0, 1.0, 0.0, 0.0, 1.0, 0.0, 1.0, 1.0, 0.0, 1.0, 0.0, 0.0, 1.0, 0.0, 1.0, 1.0, 0.0, 1.0, 0.0, 0.0, 1.0, 0.0, 1.0, 1.0, 0.0, 1.0, 0.0, 0.0, 1.0, 0.0, 1.0, 1.0, 0.0, 1.0, 0.0, 0.0, 1.0, 0.0, 1.0, 1.0, 0.0, 1.0, 0.0, 0.0, 1.0, 0.0, 1.0, 1.0, 0.0, 1.0, 0.0, 0.0, 1.0, 0.0, 1.0, 1.0, 0.0, 1.0, 0.0, 0.0, 1.0, 0.0, 1.0, 1.0, 0.0, 1.0, 0.0, 0.0, 1.0, 0.0, 1.0, 1.0, 0.0, 1.0, 0.0, 0.0, 1.0, 0.0, 1.0, 1.0, 0.0, 1.0, 0.0, 0.0, 1.0, 0.0, 1.0, 1.0, 0.0, 1.0, 0.0, 0.0, 1.0, 0.0, 1.0, 1.0, 0.0, 1.0, 0.0, 0.0, 1.0, 0.0, 1.0, 1.0, 0.0, 1.0, 0.0, 0.0, 1.0, 0.0, 1.0, 1.0, 0.0, 1.0, 0.0, 0.0, 1.0, 0.0, 1.0, 1.0, 0.0, 1.0, 0.0, 0.0, 1.0, 0.0, 1.0, 1.0, 0.0, 1.0, 0.0, 0.0, 1.0, 0.0, 1.0, 1.0, 0.0, 1.0, 0.0, 0.0, 1.0, 0.0, 1.0, 1.0, 0.0, 1.0, 0.0, 0.0, 1.0, 0.0, 1.0, 1.0, 0.0, 1.0, 0.0, 0.0, 1.0, 0.0, 1.0, 1.0, 0.0, 1.0, 0.0, 0.0, 1.0, 0.0, 1.0, 1.0, 0.0, 1.0, 0.0, 0.0, 1.0, 0.0, 1.0, 1.0, 0.0, 1.0, 0.0, 0.0, 1.0, 0.0, 1.0, 1.0, 0.0, 1.0, 0.0, 0.0, 1.0, 0.0, 1.0, 1.0, 0.0, 1.0, 0.0, 0.0, 1.0, 0.0, 1.0, 1.0, 0.0, 1.0, 0.0, 0.0, 1.0, 0.0, 1.0, 1.0, 0.0, 1.0, 0.0, 0.0, 1.0, 0.0, 1.0, 1.0, 0.0, 1.0, 0.0, 0.0, 1.0, 0.0, 1.0, 1.0, 0.0, 1.0, 0.0, 0.0, 1.0, 0.0, 1.0, 1.0, 0.0, 1.0, 0.0, 0.0, 1.0, 0.0, 1.0, 1.0, 0.0, 1.0, 0.0, 0.0, 1.0, 0.0, 1.0, 1.0, 0.0, 1.0, 0.0, 0.0, 1.0, 0.0, 1.0, 1.0, 0.0, 1.0, 0.0, 0.0, 1.0, 0.0, 1.0, 1.0, 0.0, 1.0, 0.0, 0.0, 1.0, 0.0, 1.0, 1.0, 0.0, 1.0, 0.0, 0.0, 1.0, 0.0, 1.0, 1.0, 0.0, 1.0, 0.0, 0.0, 1.0, 0.0, 1.0, 1.0, 0.0, 1.0, 0.0, 0.0, 1.0, 0.0, 1.0, 1.0, 0.0, 1.0, 0.0, 0.0, 1.0, 0.0, 1.0, 1.0, 0.0, 1.0, 0.0, 0.0, 1.0, 0.0, 1.0, 1.0, 0.0, 1.0, 0.0, 0.0, 1.0, 0.0, 1.0, 1.0, 0.0, 1.0, 0.0, 0.0, 1.0, 0.0, 1.0, 1.0, 0.0, 1.0, 0.0, 0.0, 1.0, 0.0, 1.0, 1.0, 0.0, 1.0, 0.0, 0.0, 1.0, 0.0, 1.0, 1.0, 0.0, 1.0, 0.0, 0.0, 1.0, 0.0, 1.0, 1.0, 0.0, 1.0, 0.0, 0.0, 1.0, 0.0, 1.0, 1.0, 0.0, 1.0, 0.0, 0.0, 1.0, 0.0, 1.0, 1.0, 0.0, 1.0, 0.0, 0.0, 1.0, 0.0, 1.0, 1.0, 0.0, 1.0, 0.0, 0.0, 1.0, 0.0, 1.0, 1.0, 0.0, 1.0, 0.0, 0.0, 1.0, 0.0, 1.0, 1.0, 0.0, 1.0, 0.0, 0.0, 1.0, 0.0, 1.0, 1.0, 0.0, 1.0, 0.0, 0.0, 1.0, 0.0, 1.0, 1.0, 0.0, 1.0, 0.0, 0.0, 1.0, 0.0, 1.0, 1.0, 0.0, 1.0, 0.0, 0.0, 1.0, 0.0, 1.0, 1.0, 0.0, 1.0, 0.0, 0.0, 1.0, 0.0, 1.0, 1.0, 0.0, 1.0, 0.0, 0.0, 1.0, 0.0, 1.0, 1.0, 0.0, 1.0, 0.0, 0.0, 1.0, 0.0, 1.0, 1.0, 0.0, 1.0, 0.0, 0.0, 1.0, 0.0, 1.0, 1.0, 0.0, 1.0, 0.0, 0.0, 1.0, 0.0, 1.0, 1.0, 0.0, 1.0, 0.0, 0.0, 1.0, 0.0, 1.0, 1.0, 0.0, 1.0, 0.0, 0.0, 1.0, 0.0, 1.0, 1.0, 0.0, 1.0, 0.0, 0.0, 1.0, 0.0, 1.0, 1.0, 0.0, 1.0, 0.0, 0.0, 1.0, 0.0, 1.0, 1.0, 0.0, 1.0, 0.0, 0.0, 1.0, 0.0, 1.0, 1.0, 0.0, 1.0, 0.0, 0.0, 1.0, 0.0, 1.0, 1.0, 0.0, 1.0, 0.0, 0.0, 1.0, 0.0, 1.0, 1.0, 0.0, 1.0, 0.0, 0.0, 1.0, 0.0, 1.0, 1.0, 0.0, 1.0, 0.0, 0.0, 1.0, 0.0, 1.0, 1.0, 0.0, 1.0, 0.0, 0.0, 1.0, 0.0, 1.0, 1.0, 0.0, 1.0, 0.0, 0.0, 1.0, 0.0, 1.0, 1.0, 0.0, 1.0, 0.0, 0.0, 1.0, 0.0, 1.0, 1.0, 0.0, 1.0, 0.0, 0.0, 1.0, 0.0, 1.0, 1.0, 0.0, 1.0, 0.0, 0.0, 1.0, 0.0, 1.0, 1.0, 0.0, 1.0, 0.0, 0.0, 1.0, 0.0, 1.0, 1.0, 0.0, 1.0, 0.0, 0.0, 1.0, 0.0, 1.0, 1.0, 0.0, 1.0, 0.0, 0.0, 1.0, 0.0, 1.0, 1.0, 0.0, 1.0, 0.0, 0.0, 1.0, 0.0, 1.0, 1.0, 0.0, 1.0, 0.0, 0.0, 1.0, 0.0, 1.0, 1.0, 0.0, 1.0, 0.0, 0.0, 1.0, 0.0, 1.0, 1.0, 0.0, 1.0, 0.0, 0.0, 1.0, 0.0, 1.0, 1.0, 0.0, 1.0, 0.0, 0.0, 1.0, 0.0, 1.0, 1.0, 0.0, 1.0, 0.0, 0.0, 1.0, 0.0, 1.0, 1.0, 0.0, 1.0, 0.0, 0.0, 1.0, 0.0, 1.0, 1.0, 0.0, 1.0, 0.0, 0.0, 1.0, 0.0, 1.0, 1.0, 0.0, 1.0, 0.0, 0.0, 1.0, 0.0, 1.0, 1.0, 0.0, 1.0, 0.0, 0.0, 1.0, 0.0, 1.0, 1.0, 0.0, 1.0, 0.0, 0.0, 1.0, 0.0, 1.0, 1.0, 0.0, 1.0, 0.0, 0.0, 1.0, 0.0, 1.0, 1.0, 0.0, 1.0, 0.0, 0.0, 1.0, 0.0, 1.0, 1.0, 0.0, 1.0, 0.0, 0.0, 1.0, 0.0, 1.0, 1.0, 0.0, 1.0, 0.0, 0.0, 1.0, 0.0, 1.0, 1.0, 0.0, 1.0, 0.0, 0.0, 1.0, 0.0, 1.0, 1.0, 0.0, 1.0, 0.0, 0.0, 1.0, 0.0, 1.0, 1.0, 0.0, 1.0, 0.0, 0.0, 1.0, 0.0, 1.0, 1.0, 0.0, 1.0, 0.0, 0.0, 1.0, 0.0, 1.0, 1.0, 0.0, 1.0, 0.0, 0.0, 1.0, 0.0, 1.0, 1.0, 0.0, 1.0, 0.0, 0.0, 1.0, 0.0, 1.0, 1.0, 0.0, 1.0, 0.0, 0.0, 1.0, 0.0, 1.0, 1.0, 0.0, 1.0, 0.0, 0.0, 1.0, 0.0, 1.0, 1.0, 0.0, 1.0, 0.0, 0.0, 1.0, 0.0, 1.0, 1.0, 0.0, 1.0, 0.0, 0.0, 1.0, 0.0, 1.0, 1.0, 0.0, 1.0, 0.0, 0.0, 1.0, 0.0, 1.0, 1.0, 0.0, 1.0, 0.0, 0.0, 1.0, 0.0, 1.0, 1.0, 0.0, 1.0, 0.0, 0.0, 1.0, 0.0, 1.0, 1.0, 0.0, 1.0, 0.0, 0.0, 1.0, 0.0, 1.0, 1.0, 0.0, 1.0, 0.0, 0.0, 1.0, 0.0, 1.0, 1.0, 0.0, 1.0, 0.0, 0.0, 1.0, 0.0, 1.0, 1.0, 0.0, 1.0, 0.0, 0.0, 1.0, 0.0, 1.0, 1.0, 0.0, 1.0, 0.0, 0.0, 1.0, 0.0, 1.0, 1.0, 0.0, 1.0, 0.0, 0.0, 1.0, 0.0, 1.0, 1.0, 0.0, 1.0, 0.0, 0.0, 1.0, 0.0, 1.0, 1.0, 0.0, 1.0, 0.0, 0.0, 1.0, 0.0, 1.0, 1.0, 0.0, 1.0, 0.0, 0.0, 1.0, 0.0, 1.0, 1.0, 0.0, 1.0, 0.0, 0.0, 1.0, 0.0, 1.0, 1.0, 0.0, 1.0, 0.0, 0.0, 1.0, 0.0, 1.0, 1.0, 0.0, 1.0, 0.0, 0.0, 1.0, 0.0, 1.0, 1.0, 0.0, 1.0, 0.0, 0.0, 1.0, 0.0, 1.0, 1.0, 0.0, 1.0, 0.0, 0.0, 1.0, 0.0, 1.0, 1.0, 0.0, 1.0, 0.0, 0.0, 1.0, 0.0, 1.0, 1.0, 0.0, 1.0, 0.0, 0.0, 1.0, 0.0, 1.0, 1.0, 0.0, 1.0, 0.0, 0.0, 1.0, 0.0, 1.0, 1.0, 0.0, 1.0, 0.0, 0.0, 1.0, 0.0, 1.0, 1.0, 0.0, 1.0, 0.0, 0.0, 1.0, 0.0, 1.0, 1.0, 0.0, 1.0, 0.0, 0.0, 1.0, 0.0, 1.0, 1.0, 0.0, 1.0, 0.0, 0.0, 1.0, 0.0, 1.0, 1.0, 0.0, 1.0, 0.0, 0.0, 1.0, 0.0, 1.0, 1.0, 0.0, 1.0, 0.0, 0.0, 1.0, 0.0, 1.0, 1.0, 0.0, 1.0, 0.0, 0.0, 1.0, 0.0, 1.0, 1.0, 0.0, 1.0, 0.0, 0.0, 1.0, 0.0, 1.0, 1.0, 0.0, 1.0, 0.0, 0.0, 1.0, 0.0, 1.0, 1.0, 0.0, 1.0, 0.0, 0.0, 1.0, 0.0, 1.0, 1.0, 0.0, 1.0, 0.0, 0.0, 1.0, 0.0, 1.0, 1.0, 0.0, 1.0, 0.0, 0.0, 1.0, 0.0, 1.0, 1.0, 0.0, 1.0, 0.0, 0.0, 1.0, 0.0, 1.0, 1.0, 0.0, 1.0, 0.0, 0.0, 1.0, 0.0, 1.0, 1.0, 0.0, 1.0, 0.0, 0.0, 1.0, 0.0, 1.0, 1.0, 0.0, 1.0, 0.0, 0.0, 1.0, 0.0, 1.0, 1.0, 0.0, 1.0, 0.0, 0.0, 1.0, 0.0, 1.0, 1.0, 0.0, 1.0, 0.0, 0.0, 1.0, 0.0, 1.0, 1.0, 0.0, 1.0, 0.0, 0.0, 1.0, 0.0, 1.0, 1.0, 0.0, 1.0, 0.0, 0.0, 1.0, 0.0, 1.0, 1.0, 0.0, 1.0, 0.0, 0.0, 1.0, 0.0, 1.0, 1.0, 0.0, 1.0, 0.0, 0.0, 1.0, 0.0, 1.0, 1.0, 0.0, 1.0, 0.0, 0.0, 1.0, 0.0, 1.0, 1.0, 0.0, 1.0, 0.0, 0.0, 1.0, 0.0, 1.0, 1.0, 0.0, 1.0, 0.0, 0.0, 1.0, 0.0, 1.0, 1.0, 0.0, 1.0, 0.0, 0.0, 1.0, 0.0, 1.0, 1.0, 0.0, 1.0, 0.0, 0.0, 1.0, 0.0, 1.0, 1.0, 0.0, 1.0, 0.5, 1.0, 0.8214, 0.883, 0.9924, 0.5868, 0.933, 0.25, 0.671, 0.03015, 0.329, 0.03015, 0.06699, 0.25, 0.007596, 0.5868, 0.1786, 0.883, 0.5, 1.0, 0.8214, 0.883, 0.9924, 0.5868, 0.933, 0.25, 0.671, 0.03015, 0.329, 0.03015, 0.06699, 0.25, 0.007596, 0.5868, 0.1786, 0.883, 0.0, 0.0, 1.0, 0.0, 1.0, 1.0, 0.0, 1.0, 0.0, 0.0, 1.0, 0.0, 1.0, 1.0, 0.0, 1.0, 0.0, 0.0, 1.0, 0.0, 1.0, 1.0, 0.0, 1.0, 0.0, 0.0, 1.0, 0.0, 1.0, 1.0, 0.0, 1.0, 0.0, 0.0, 1.0, 0.0, 1.0, 1.0, 0.0, 1.0, 0.0, 0.0, 1.0, 0.0, 1.0, 1.0, 0.0, 1.0, 0.0, 0.0, 1.0, 0.0, 1.0, 1.0, 0.0, 1.0, 0.0, 0.0, 1.0, 0.0, 1.0, 1.0, 0.0, 1.0, 0.0, 0.0, 1.0, 0.0, 1.0, 1.0, 0.0, 1.0, 0.0, 0.0, 1.0, 0.0, 1.0, 1.0, 0.0, 1.0, 0.0, 0.0, 1.0, 0.0, 1.0, 1.0, 0.0, 1.0, 0.0, 0.0, 1.0, 0.0, 1.0, 1.0, 0.0, 1.0, 0.0, 0.0, 1.0, 0.0, 1.0, 1.0, 0.0, 1.0, 0.0, 0.0, 1.0, 0.0, 1.0, 1.0, 0.0, 1.0, 0.0, 0.0, 1.0, 0.0, 1.0, 1.0, 0.0, 1.0, 0.0, 0.0, 1.0, 0.0, 1.0, 1.0, 0.0, 1.0, 0.0, 0.0, 1.0, 0.0, 1.0, 1.0, 0.0, 1.0, 0.0, 0.0, 1.0, 0.0, 1.0, 1.0, 0.0, 1.0, 0.0, 0.0, 1.0, 0.0, 1.0, 1.0, 0.0, 1.0, 0.0, 0.0, 1.0, 0.0, 1.0, 1.0, 0.0, 1.0, 0.0, 0.0, 1.0, 0.0, 1.0, 1.0, 0.0, 1.0, 0.0, 0.0, 1.0, 0.0, 1.0, 1.0, 0.0, 1.0, 0.0, 0.0, 1.0, 0.0, 1.0, 1.0, 0.0, 1.0, 0.0, 0.0, 1.0, 0.0, 1.0, 1.0, 0.0, 1.0, 0.0, 0.0, 1.0, 0.0, 1.0, 1.0, 0.0, 1.0, 0.0, 0.0, 1.0, 0.0, 1.0, 1.0, 0.0, 1.0, 0.0, 0.0, 1.0, 0.0, 1.0, 1.0, 0.0, 1.0, 0.0, 0.0, 1.0, 0.0, 1.0, 1.0, 0.0, 1.0, 0.0, 0.0, 1.0, 0.0, 1.0, 1.0, 0.0, 1.0, 0.0, 0.0, 1.0, 0.0, 1.0, 1.0, 0.0, 1.0, 0.0, 0.0, 1.0, 0.0, 1.0, 1.0, 0.0, 1.0, 0.0, 0.0, 1.0, 0.0, 1.0, 1.0, 0.0, 1.0, 0.0, 0.0, 1.0, 0.0, 1.0, 1.0, 0.0, 1.0, 0.0, 0.0, 1.0, 0.0, 1.0, 1.0, 0.0, 1.0, 0.0, 0.0, 1.0, 0.0, 1.0, 1.0, 0.0, 1.0, 0.0, 0.0, 1.0, 0.0, 1.0, 1.0, 0.0, 1.0, 0.0, 0.0, 1.0, 0.0, 1.0, 1.0, 0.0, 1.0, 0.0, 0.0, 1.0, 0.0, 1.0, 1.0, 0.0, 1.0, 0.0, 0.0, 1.0, 0.0, 1.0, 1.0, 0.0, 1.0, 0.0, 0.0, 1.0, 0.0, 1.0, 1.0, 0.0, 1.0, 0.0, 0.0, 1.0, 0.0, 1.0, 1.0, 0.0, 1.0, 0.0, 0.0, 1.0, 0.0, 1.0, 1.0, 0.0, 1.0, 0.0, 0.0, 1.0, 0.0, 1.0, 1.0, 0.0, 1.0, 0.0, 0.0, 1.0, 0.0, 1.0, 1.0, 0.0, 1.0, 0.0, 0.0, 1.0, 0.0, 1.0, 1.0, 0.0, 1.0, 0.0, 0.0, 1.0, 0.0, 1.0, 1.0, 0.0, 1.0, 0.0, 0.0, 1.0, 0.0, 1.0, 1.0, 0.0, 1.0, 0.0, 0.0, 1.0, 0.0, 1.0, 1.0, 0.0, 1.0, 0.0, 0.0, 1.0, 0.0, 1.0, 1.0, 0.0, 1.0, 0.0, 0.0, 1.0, 0.0, 1.0, 1.0, 0.0, 1.0, 0.0, 0.0, 1.0, 0.0, 1.0, 1.0, 0.0, 1.0, 0.0, 0.0, 1.0, 0.0, 1.0, 1.0, 0.0, 1.0, 0.0, 0.0, 1.0, 0.0, 1.0, 1.0, 0.0, 1.0, 0.0, 0.0, 1.0, 0.0, 1.0, 1.0, 0.0, 1.0, 0.0, 0.0, 1.0, 0.0, 1.0, 1.0, 0.0, 1.0, 0.0, 0.0, 1.0, 0.0, 1.0, 1.0, 0.0, 1.0, 0.0, 0.0, 1.0, 0.0, 1.0, 1.0, 0.0, 1.0, 0.0, 0.0, 1.0, 0.0, 1.0, 1.0, 0.0, 1.0, 0.0, 0.0, 1.0, 0.0, 1.0, 1.0, 0.0, 1.0, 0.0, 0.0, 1.0, 0.0, 1.0, 1.0, 0.0, 1.0, 0.0, 0.0, 1.0, 0.0, 1.0, 1.0, 0.0, 1.0, 0.0, 0.0, 1.0, 0.0, 1.0, 1.0, 0.0, 1.0, 0.0, 0.0, 1.0, 0.0, 1.0, 1.0, 0.0, 1.0, 0.0, 0.0, 1.0, 0.0, 1.0, 1.0, 0.0, 1.0, 0.0, 0.0, 1.0, 0.0, 1.0, 1.0, 0.0, 1.0, 0.0, 0.0, 1.0, 0.0, 1.0, 1.0, 0.0, 1.0, 0.0, 0.0, 1.0, 0.0, 1.0, 1.0, 0.0, 1.0, 0.0, 0.0, 1.0, 0.0, 1.0, 1.0, 0.0, 1.0, 0.0, 0.0, 1.0, 0.0, 1.0, 1.0, 0.0, 1.0, 0.0, 0.0, 1.0, 0.0, 1.0, 1.0, 0.0, 1.0, 0.0, 0.0, 1.0, 0.0, 1.0, 1.0, 0.0, 1.0, 0.0, 0.0, 1.0, 0.0, 1.0, 1.0, 0.0, 1.0, 0.0, 0.0, 1.0, 0.0, 1.0, 1.0, 0.0, 1.0, 0.0, 0.0, 1.0, 0.0, 1.0, 1.0, 0.0, 1.0, 0.0, 0.0, 1.0, 0.0, 1.0, 1.0, 0.0, 1.0, 0.0, 0.0, 1.0, 0.0, 1.0, 1.0, 0.0, 1.0, 0.0, 0.0, 1.0, 0.0, 1.0, 1.0, 0.0, 1.0, 0.0, 0.0, 1.0, 0.0, 1.0, 1.0, 0.0, 1.0, 0.0, 0.0, 1.0, 0.0, 1.0, 1.0, 0.0, 1.0, 0.0, 0.0, 1.0, 0.0, 1.0, 1.0, 0.0, 1.0, 0.0, 0.0, 1.0, 0.0, 1.0, 1.0, 0.0, 1.0, 0.0, 0.0, 1.0, 0.0, 1.0, 1.0, 0.0, 1.0, 0.0, 0.0, 1.0, 0.0, 1.0, 1.0, 0.0, 1.0, 0.0, 0.0, 1.0, 0.0, 1.0, 1.0, 0.0, 1.0, 0.0, 0.0, 1.0, 0.0, 1.0, 1.0, 0.0, 1.0, 0.0, 0.0, 1.0, 0.0, 1.0, 1.0, 0.0, 1.0, 0.0, 0.0, 1.0, 0.0, 1.0, 1.0, 0.0, 1.0, 0.0, 0.0, 1.0, 0.0, 1.0, 1.0, 0.0, 1.0, 0.0, 0.0, 1.0, 0.0, 1.0, 1.0, 0.0, 1.0, 0.0, 0.0, 1.0, 0.0, 1.0, 1.0, 0.0, 1.0, 0.0, 0.0, 1.0, 0.0, 1.0, 1.0, 0.0, 1.0, 0.0, 0.0, 1.0, 0.0, 1.0, 1.0, 0.0, 1.0, 0.0, 0.0, 1.0, 0.0, 1.0, 1.0, 0.0, 1.0, 0.0, 0.0, 1.0, 0.0, 1.0, 1.0, 0.0, 1.0, 0.0, 0.0, 1.0, 0.0, 1.0, 1.0, 0.0, 1.0, 0.0, 0.0, 1.0, 0.0, 1.0, 1.0, 0.0, 1.0, 0.0, 0.0, 1.0, 0.0, 1.0, 1.0, 0.0, 1.0, 0.0, 0.0, 1.0, 0.0, 1.0, 1.0, 0.0, 1.0, 0.0, 0.0, 1.0, 0.0, 1.0, 1.0, 0.0, 1.0, 0.0, 0.0, 1.0, 0.0, 1.0, 1.0, 0.0, 1.0, 0.0, 0.0, 1.0, 0.0, 1.0, 1.0, 0.0, 1.0, 0.0, 0.0, 1.0, 0.0, 1.0, 1.0, 0.0, 1.0, 0.0, 0.0, 1.0, 0.0, 1.0, 1.0, 0.0, 1.0, 0.0, 0.0, 1.0, 0.0, 1.0, 1.0, 0.0, 1.0, 0.0, 0.0, 1.0, 0.0, 1.0, 1.0, 0.0, 1.0, 0.0, 0.0, 1.0, 0.0, 1.0, 1.0, 0.0, 1.0, 0.0, 0.0, 1.0, 0.0, 1.0, 1.0, 0.0, 1.0, 0.0, 0.0, 1.0, 0.0, 1.0, 1.0, 0.0, 1.0, 0.0, 0.0, 1.0, 0.0, 1.0, 1.0, 0.0, 1.0, 0.0, 0.0, 1.0, 0.0, 1.0, 1.0, 0.0, 1.0, 0.0, 0.0, 1.0, 0.0, 1.0, 1.0, 0.0, 1.0, 0.0, 0.0, 1.0, 0.0, 1.0, 1.0, 0.0, 1.0, 0.0, 0.0, 1.0, 0.0, 1.0, 1.0, 0.0, 1.0, 0.0, 0.0, 1.0, 0.0, 1.0, 1.0, 0.0, 1.0, 0.0, 0.0, 1.0, 0.0, 1.0, 1.0, 0.0, 1.0, 0.0, 0.0, 1.0, 0.0, 1.0, 1.0, 0.0, 1.0, 0.0, 0.0, 1.0, 0.0, 1.0, 1.0, 0.0, 1.0, 0.0, 0.0, 1.0, 0.0, 1.0, 1.0, 0.0, 1.0, 0.0, 0.0, 1.0, 0.0, 1.0, 1.0, 0.0, 1.0, 0.0, 0.0, 1.0, 0.0, 1.0, 1.0, 0.0, 1.0, 0.0, 0.0, 1.0, 0.0, 1.0, 1.0, 0.0, 1.0, 0.0, 0.0, 1.0, 0.0, 1.0, 1.0, 0.0, 1.0, 0.0, 0.0, 1.0, 0.0, 1.0, 1.0, 0.0, 1.0, 0.0, 0.0, 1.0, 0.0, 1.0, 1.0, 0.0, 1.0, 0.0, 0.0, 1.0, 0.0, 1.0, 1.0, 0.0, 1.0, 0.0, 0.0, 1.0, 0.0, 1.0, 1.0, 0.0, 1.0, 0.0, 0.0, 1.0, 0.0, 1.0, 1.0, 0.0, 1.0, 0.0, 0.0, 1.0, 0.0, 1.0, 1.0, 0.0, 1.0, 0.0, 0.0, 1.0, 0.0, 1.0, 1.0, 0.0, 1.0, 0.0, 0.0, 1.0, 0.0, 1.0, 1.0, 0.0, 1.0, 0.0, 0.0, 1.0, 0.0, 1.0, 1.0, 0.0, 1.0, 0.0, 0.0, 1.0, 0.0, 1.0, 1.0, 0.0, 1.0, 0.0, 0.0, 1.0, 0.0, 1.0, 1.0, 0.0, 1.0, 0.0, 0.0, 1.0, 0.0, 1.0, 1.0, 0.0, 1.0, 0.0, 0.0, 1.0, 0.0, 1.0, 1.0, 0.0, 1.0, 0.0, 0.0, 1.0, 0.0, 1.0, 1.0, 0.0, 1.0, 0.0, 0.0, 1.0, 0.0, 1.0, 1.0, 0.0, 1.0, 0.0, 0.0, 1.0, 0.0, 1.0, 1.0, 0.0, 1.0, 0.0, 0.0, 1.0, 0.0, 1.0, 1.0, 0.0, 1.0, 0.0, 0.0, 1.0, 0.0, 1.0, 1.0, 0.0, 1.0, 0.0, 0.0, 1.0, 0.0, 1.0, 1.0, 0.0, 1.0, 0.0, 0.0, 1.0, 0.0, 1.0, 1.0, 0.0, 1.0, 0.0, 0.0, 1.0, 0.0, 1.0, 1.0, 0.0, 1.0, 0.0, 0.0, 1.0, 0.0, 1.0, 1.0, 0.0, 1.0, 0.0, 0.0, 1.0, 0.0, 1.0, 1.0, 0.0, 1.0, 0.0, 0.0, 1.0, 0.0, 1.0, 1.0, 0.0, 1.0, 0.0, 0.0, 1.0, 0.0, 1.0, 1.0, 0.0, 1.0, 0.0, 0.0, 1.0, 0.0, 1.0, 1.0, 0.0, 1.0, 0.0, 0.0, 1.0, 0.0, 1.0, 1.0, 0.0, 1.0, 0.0, 0.0, 1.0, 0.0, 1.0, 1.0, 0.0, 1.0, 0.0, 0.0, 1.0, 0.0, 1.0, 1.0, 0.0, 1.0, 0.0, 0.0, 1.0, 0.0, 1.0, 1.0, 0.0, 1.0, 0.0, 0.0, 1.0, 0.0, 1.0, 1.0, 0.0, 1.0, 0.0, 0.0, 1.0, 0.0, 1.0, 1.0, 0.0, 1.0, 0.0, 0.0, 1.0, 0.0, 1.0, 1.0, 0.0, 1.0, 0.0, 0.0, 1.0, 0.0, 1.0, 1.0, 0.0, 1.0, 0.0, 0.0, 1.0, 0.0, 1.0, 1.0, 0.0, 1.0, 0.0, 0.0, 1.0, 0.0, 1.0, 1.0, 0.0, 1.0, 0.0, 0.0, 1.0, 0.0, 1.0, 1.0, 0.0, 1.0, 0.0, 0.0, 1.0, 0.0, 1.0, 1.0, 0.0, 1.0, 0.0, 0.0, 1.0, 0.0, 1.0, 1.0, 0.0, 1.0, 0.0, 0.0, 1.0, 0.0, 1.0, 1.0, 0.0, 1.0, 0.0, 0.0, 1.0, 0.0, 1.0, 1.0, 0.0, 1.0, 0.0, 0.0, 1.0, 0.0, 1.0, 1.0, 0.0, 1.0, 0.0, 0.0, 1.0, 0.0, 1.0, 1.0, 0.0, 1.0, 0.0, 0.0, 1.0, 0.0, 1.0, 1.0, 0.0, 1.0, 0.0, 0.0, 1.0, 0.0, 1.0, 1.0, 0.0, 1.0, 0.0, 0.0, 1.0, 0.0, 1.0, 1.0, 0.0, 1.0, 0.0, 0.0, 1.0, 0.0, 1.0, 1.0, 0.0, 1.0, 0.0, 0.0, 1.0, 0.0, 1.0, 1.0, 0.0, 1.0, 0.0, 0.0, 1.0, 0.0, 1.0, 1.0, 0.0, 1.0, 0.0, 0.0, 1.0, 0.0, 1.0, 1.0, 0.0, 1.0, 0.0, 0.0, 1.0, 0.0, 1.0, 1.0, 0.0, 1.0, 0.0, 0.0, 1.0, 0.0, 1.0, 1.0, 0.0, 1.0, 0.0, 0.0, 1.0, 0.0, 1.0, 1.0, 0.0, 1.0, 0.0, 0.0, 1.0, 0.0, 1.0, 1.0, 0.0, 1.0, 0.0, 0.0, 1.0, 0.0, 1.0, 1.0, 0.0, 1.0, 0.0, 0.0, 1.0, 0.0, 1.0, 1.0, 0.0, 1.0, 0.0, 0.0, 1.0, 0.0, 1.0, 1.0, 0.0, 1.0, 0.0, 0.0, 1.0, 0.0, 1.0, 1.0, 0.0, 1.0, 0.0, 0.0, 1.0, 0.0, 1.0, 1.0, 0.0, 1.0, 0.0, 0.0, 1.0, 0.0, 1.0, 1.0, 0.0, 1.0, 0.0, 0.0, 1.0, 0.0, 1.0, 1.0, 0.0, 1.0, 0.0, 0.0, 1.0, 0.0, 1.0, 1.0, 0.0, 1.0, 0.0, 0.0, 1.0, 0.0, 1.0, 1.0, 0.0, 1.0, 0.0, 0.0, 1.0, 0.0, 1.0, 1.0, 0.0, 1.0, 0.0, 0.0, 1.0, 0.0, 1.0, 1.0, 0.0, 1.0, 0.0, 0.0, 1.0, 0.0, 1.0, 1.0, 0.0, 1.0, 0.0, 0.0, 1.0, 0.0, 1.0, 1.0, 0.0, 1.0, 0.0, 0.0, 1.0, 0.0, 1.0, 1.0, 0.0, 1.0, 0.0, 0.0, 1.0, 0.0, 1.0, 1.0, 0.0, 1.0, 0.0, 0.0, 1.0, 0.0, 1.0, 1.0, 0.0, 1.0, 0.0, 0.0, 1.0, 0.0, 1.0, 1.0, 0.0, 1.0, 0.0, 0.0, 1.0, 0.0, 1.0, 1.0, 0.0, 1.0, 0.0, 0.0, 1.0, 0.0, 1.0, 1.0, 0.0, 1.0, 0.0, 0.0, 1.0, 0.0, 1.0, 1.0, 0.0, 1.0, 0.0, 0.0, 1.0, 0.0, 1.0, 1.0, 0.0, 1.0, 0.0, 0.0, 1.0, 0.0, 1.0, 1.0, 0.0, 1.0, 0.0, 0.0, 1.0, 0.0, 1.0, 1.0, 0.0, 1.0, 0.0, 0.0, 1.0, 0.0, 1.0, 1.0, 0.0, 1.0, 0.0, 0.0, 1.0, 0.0, 1.0, 1.0, 0.0, 1.0, 0.0, 0.0, 1.0, 0.0, 1.0, 1.0, 0.0, 1.0, 0.0, 0.0, 1.0, 0.0, 1.0, 1.0, 0.0, 1.0, 0.0, 0.0, 1.0, 0.0, 1.0, 1.0, 0.0, 1.0, 0.0, 0.0, 1.0, 0.0, 1.0, 1.0, 0.0, 1.0, 0.0, 0.0, 1.0, 0.0, 1.0, 1.0, 0.0, 1.0, 0.0, 0.0, 1.0, 0.0, 1.0, 1.0, 0.0, 1.0, 0.0, 0.0, 1.0, 0.0, 1.0, 1.0, 0.0, 1.0, 0.0, 0.0, 1.0, 0.0, 1.0, 1.0, 0.0, 1.0, 0.0, 0.0, 1.0, 0.0, 1.0, 1.0, 0.0, 1.0, 0.0, 0.0, 1.0, 0.0, 1.0, 1.0, 0.0, 1.0, 0.0, 0.0, 1.0, 0.0, 1.0, 1.0, 0.0, 1.0, 0.0, 0.0, 1.0, 0.0, 1.0, 1.0, 0.0, 1.0, 0.0, 0.0, 1.0, 0.0, 1.0, 1.0, 0.0, 1.0, 0.0, 0.0, 1.0, 0.0, 1.0, 1.0, 0.0, 1.0, 0.0, 0.0, 1.0, 0.0, 1.0, 1.0, 0.0, 1.0, 0.0, 0.0, 1.0, 0.0, 1.0, 1.0, 0.0, 1.0, 0.0, 0.0, 1.0, 0.0, 1.0, 1.0, 0.0, 1.0, 0.0, 0.0, 1.0, 0.0, 1.0, 1.0, 0.0, 1.0, 0.0, 0.0, 1.0, 0.0, 1.0, 1.0, 0.0, 1.0, 0.0, 0.0, 1.0, 0.0, 1.0, 1.0, 0.0, 1.0, 0.0, 0.0, 1.0, 0.0, 1.0, 1.0, 0.0, 1.0, 0.0, 0.0, 1.0, 0.0, 1.0, 1.0, 0.0, 1.0, 0.0, 0.0, 1.0, 0.0, 1.0, 1.0, 0.0, 1.0])
me_cube_003.materials.append(mat_material_008)
me_cube_003.materials.append(mat_material_009)
me_cube_003.materials.append(mat_material_010)
me_cube_003.materials.append(mat_material_011)
me_cube_003.materials.append(mat_material_012)
me_cube_003.use_remesh_preserve_volume = False
me_cube_003.use_remesh_preserve_attributes = False
me_cube_003.use_mirror_vertex_groups = False
me_cube_003.update()

# ---- objects
ob_cube_003 = bpy.data.objects.new('Cube.003', me_cube_003)

# ---- transforms, parenting, visibility, modifiers, constraints
ob_cube_003.location = (0.0, 0.0, 0.0)
ob_cube_003.rotation_euler = (0.0, -0.0, 1.571)
ob_cube_003.scale = (2.054, 4.107, 1.76)
ob_cube_003.lineart.crease_threshold = 0.0

# ---- collection membership
col_collection_1.objects.link(ob_cube_003)

# ---- scene / render settings (as saved in the file)
scene.frame_start = 1; scene.frame_end = 120; scene.frame_set(52)
scene.render.engine = 'BLENDER_EEVEE_NEXT'
scene.render.resolution_percentage = 50
scene.render.dither_intensity = 0.0
scene.cycles.use_denoising = False
scene.cycles.samples = 128
scene.cycles.sampling_pattern = 'TABULATED_SOBOL'
scene.cycles.use_adaptive_sampling = False
scene.cycles.use_light_tree = False
scene.cycles.blur_glossy = 0.0
scene.cycles.sample_clamp_indirect = 0.0
scene.view_settings.view_transform = 'Standard'
bpy.context.view_layer.update()

# ---- added for rendering (the .blend has no active camera and no usable light): camera, sun
cam_auto = bpy.data.cameras.new('AutoCamera')
cam_auto.lens = 50.0
cam_auto.sensor_width = 36.0
cam_auto.clip_end = 1000.0
ob_auto_camera = bpy.data.objects.new('AutoCamera', cam_auto)
scene.collection.objects.link(ob_auto_camera)
ob_auto_camera.location = (9.97322, -11.981, 11.5301)
ob_auto_camera.rotation_euler = (1.09748, -7.21219e-08, 0.694738)
scene.camera = ob_auto_camera
light_auto_sun = bpy.data.lights.new('AutoSun', 'SUN')
light_auto_sun.energy = 3.0
light_auto_sun.angle = 0.0523599
ob_auto_sun = bpy.data.objects.new('AutoSun', light_auto_sun)
scene.collection.objects.link(ob_auto_sun)
ob_auto_sun.rotation_euler = (0.872665, 0.174533, 0.523599)
bpy.context.view_layer.update()
